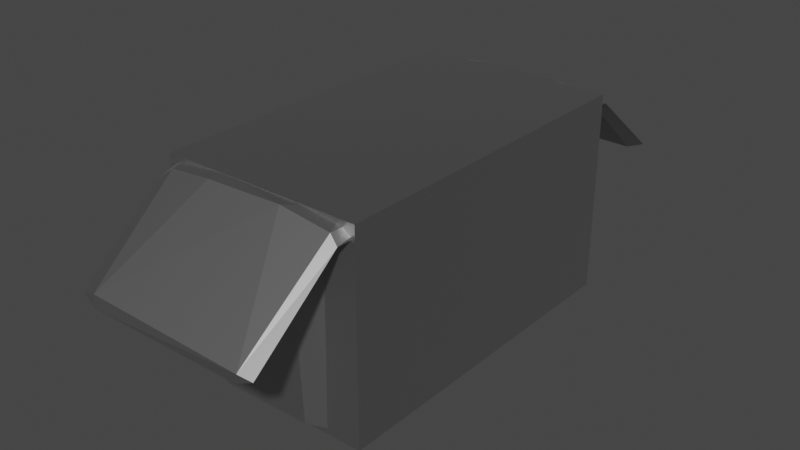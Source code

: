 # Source: Ammo.blend  (saved by Blender 5.0.119; exported with 4.5.12 LTS)
import bpy
from mathutils import Matrix  # noqa: F401  (used for matrix-valued properties, if any)

bpy.ops.wm.read_factory_settings(use_empty=True)
scene = bpy.context.scene
scene.name = 'Scene'

# ---- collections
col_collection = bpy.data.collections.new('Collection'); scene.collection.children.link(col_collection)

# ---- materials (node trees are filled in below, after node groups)
mat_ammo = bpy.data.materials.new('ammo')
mat_box = bpy.data.materials.new('box')
mat_box.alpha_threshold = 0.0
mat_box.use_backface_culling_lightprobe_volume = False
mat_box.use_transparent_shadow = False
mat_box.line_color = (0.0, 0.0, 0.0, 1.0)

# ---- material node trees
mat_ammo.use_nodes = True; mat_ammo.node_tree.nodes.clear()
_N = mat_ammo.node_tree.nodes; _L = mat_ammo.node_tree.links
n0 = _N.new('ShaderNodeBsdfPrincipled'); n0.name = 'Principled BSDF'; n0.location = (-200, 100)
n0.inputs[0].default_value = (0.5078, 0.5078, 0.5078, 1.0)
n0.inputs[1].default_value = 1.0
n0.inputs[2].default_value = 0.0
n1 = _N.new('ShaderNodeOutputMaterial'); n1.name = 'Material Output'; n1.location = (200, 100)
_L.new(n0.outputs[0], n1.inputs[0])
n1.is_active_output = True
mat_box.use_nodes = True; mat_box.node_tree.nodes.clear()
_N = mat_box.node_tree.nodes; _L = mat_box.node_tree.links
n0 = _N.new('ShaderNodeOutputMaterial'); n0.name = 'Material Output'; n0.location = (300, 300)
n1 = _N.new('ShaderNodeBsdfPrincipled'); n1.name = 'Principled BSDF'; n1.location = (10, 300)
n1.distribution = 'GGX'
n1.subsurface_method = 'RANDOM_WALK_SKIN'
n1.inputs[0].default_value = (0.4426, 0.4426, 0.4426, 1.0)
n1.inputs[1].default_value = 1.0
n1.inputs[3].default_value = 1.45
n1.inputs[27].default_value = (0.0, 0.0, 0.0, 1.0)
n1.inputs[28].default_value = 1.0
_L.new(n1.outputs[0], n0.inputs[0])
n0.is_active_output = True

# ---- world
world_world = bpy.data.worlds.new('World'); scene.world = world_world
world_world.use_nodes = True; world_world.node_tree.nodes.clear()
_N = world_world.node_tree.nodes; _L = world_world.node_tree.links
n0 = _N.new('ShaderNodeOutputWorld'); n0.name = 'World Output'; n0.location = (300, 300)
n1 = _N.new('ShaderNodeBackground'); n1.name = 'Background'; n1.location = (10, 300)
n1.inputs[0].default_value = (0.05088, 0.05088, 0.05088, 1.0)
_L.new(n1.outputs[0], n0.inputs[0])
n0.is_active_output = True
world_world.color = (0.05088, 0.05088, 0.05088)
world_world.use_sun_shadow = False
world_world.sun_shadow_jitter_overblur = 0.0

# ---- meshes
me_cylinder = bpy.data.meshes.new('Cylinder')
me_cylinder.from_pydata([(0.642, -0.7972, 1.0), (0.1717, 0.02201, 2.744), (-0.2239, 3.671e-07, 2.771), (-0.2196, 0.04369, 2.771), (0.9397, -0.0002317, 1.493), (0.6694, -0.3339, 1.725), (-0.7408, -0.0004753, 1.721), (0.1472, -0.7398, 1.736), (-0.5478, -0.516, 1.734), (2.484e-07, -0.001237, 3.198), (0.9132, -0.4617, -2.35), (0.1678, -0.9694, -2.324), (0.2373, -1.063, -2.375), (-0.7557, -0.7841, -2.378), (-1.008, -0.001626, -2.286), (0.2049, 1.03, -2.607), (0.4975, 0.9307, -2.607), (0.8158, 0.6695, -2.607), (1.01, 0.3064, -2.607), (1.05, -5.264e-08, -2.607), (0.9331, -0.5331, -2.607), (0.1805, -1.074, -2.607), (-0.7931, -0.747, -2.607), (-1.051, -0.0001931, -2.607), (-1.03, 0.2049, -2.607), (-0.9307, 0.4975, -2.607), (-0.6695, 0.8158, -2.607), (-0.402, 0.9704, -2.607), (-0.1034, 1.05, -2.607), (0.9829, 4.958e-05, -2.288), (0.896, -0.4671, -2.242), (0.376, -0.9304, -2.242), (-0.1607, -0.9822, -2.256), (-0.5557, -0.8464, -2.242), (-0.8619, -0.4649, -2.271), (-0.05322, -0.9889, 1.0), (-0.5916, -0.7971, 1.0), (0.9742, -4.345e-08, 1.0), (-0.8783, -0.4516, 1.0), (0.9351, -0.2893, 1.0), (-0.9947, -0.00155, 1.0), (0.6151, -0.7495, 1.0), (-0.8841, -0.3746, 1.5), (0.8572, -0.4548, 1.501), (-0.9485, 9.119e-09, 1.5), (0.448, -0.8416, 1.5), (5.491e-08, -0.9594, 1.5), (-0.527, -0.8027, 1.5), (-2.175, -0.9843, 1.0), (-2.747, -0.8982, 1.0), (-3.241, -0.0008438, 1.0), (-2.036, 0.04369, 2.771), (-2.03, -0.0002545, 2.772), (-2.48, 4.628e-07, 2.771), (-2.476, 0.04369, 2.771), (-1.494, -0.002075, 1.721), (-3.01, -0.00225, 1.737), (-1.74, -0.531, 1.726), (-2.197, -0.7489, 1.719), (-2.72, -0.5796, 1.731), (-2.257, -0.001231, 3.198), (-1.451, -0.5654, -2.318), (-2.161, -0.9623, -2.322), (-3.108, -0.5503, -2.349), (-1.486, -0.7778, -2.381), (-2.467, -1.063, -2.379), (-3.263, -0.001567, -2.289), (-2.051, 1.03, -2.607), (-1.758, 0.9307, -2.607), (-1.44, 0.6695, -2.607), (-1.246, 0.3064, -2.607), (-1.202, -0.002047, -2.607), (-1.577, -0.8276, -2.607), (-2.47, -1.074, -2.607), (-3.218, -0.4797, -2.607), (-3.306, 1.208e-07, -2.607), (-3.286, 0.2049, -2.607), (-3.187, 0.4975, -2.607), (-2.999, 0.7427, -2.607), (-2.753, 0.9307, -2.607), (-2.359, 1.05, -2.607), (-1.252, -0.001339, -2.284), (-1.405, -0.5273, -2.242), (-1.79, -0.8745, -2.242), (-2.344, -1.008, -2.242), (-2.883, -0.7554, -2.261), (-3.124, -0.4888, -2.242), (-2.796, -0.7942, 1.0), (-3.122, -0.4566, 1.0), (-1.261, -0.001546, 1.0), (-1.428, -0.5458, 1.0), (-1.724, -0.8511, 1.0), (-2.785, -0.8014, 1.499), (-3.14, -0.3746, 1.5), (-1.297, -0.0009081, 1.503), (-1.502, -0.6109, 1.5), (-3.204, 9.211e-08, 1.5), (-2.155, -0.9651, 1.503), (-4.217, -0.9382, 1.0), (-5.24, -0.6225, 1.501), (-4.276, 0.04369, 2.771), (-4.266, -0.0006912, 2.774), (-4.726, -0.0008324, 2.774), (-4.715, 0.04369, 2.771), (-3.574, 0.0009248, 1.499), (-3.921, -0.4787, 1.726), (-5.453, -0.001635, 1.497), (-4.435, -0.742, 1.732), (-5.093, -0.4697, 1.738), (-4.495, -0.001246, 3.197), (-3.901, -0.7673, -2.322), (-4.712, -0.9598, -2.324), (-3.707, -0.7507, -2.381), (-4.784, -1.068, -2.377), (-5.42, -0.4202, -2.347), (-4.392, 1.05, -2.607), (-3.998, 0.9307, -2.607), (-3.68, 0.6695, -2.607), (-3.486, 0.3064, -2.607), (-3.445, 4.982e-08, -2.607), (-3.662, -0.7286, -2.607), (-4.74, -1.062, -2.607), (-5.394, -0.5685, -2.607), (-5.546, -0.000193, -2.607), (-5.506, 0.3064, -2.607), (-5.312, 0.6695, -2.607), (-5.079, 0.8734, -2.607), (-4.802, 1.01, -2.607), (-3.497, -0.0008511, -2.312), (-3.566, -0.3535, -2.242), (-3.777, -0.7068, -2.242), (-4.29, -0.9915, -2.242), (-4.697, -0.9804, -2.242), (-5.113, -0.7759, -2.242), (-5.363, -0.4888, -2.242), (-5.491, -0.0007679, -2.286), (-4.742, -0.9589, 1.0), (-5.134, -0.7534, 1.0), (-3.521, 5.6e-08, 1.0), (-5.374, -0.4516, 1.0), (-3.561, -0.2893, 1.0), (-5.49, -0.00155, 1.0), (-3.804, -0.7032, 1.0), (-3.638, -0.4548, 1.501), (-4.123, -0.8851, 1.499), (-4.675, -0.9433, 1.5), (-5.716, -0.0009854, 1.0), (-5.842, -0.4662, 1.0), (-6.534, -0.9766, 1.0), (-7.303, -0.7745, 1.0), (-6.506, 0.02179, 2.758), (-6.927, 4.628e-07, 2.771), (-6.923, 0.04369, 2.771), (-5.751, -0.001264, 1.497), (-7.445, -0.001869, 1.747), (-6.081, -0.423, 1.735), (-6.208, -0.8166, 1.511), (-7.126, -0.6215, 1.735), (-6.704, -0.001247, 3.198), (-5.674, 0.0004231, -2.346), (-6.181, -0.8339, -2.321), (-6.979, -0.9874, -2.353), (-7.464, -0.6027, -2.321), (-5.979, -0.8371, -2.381), (-7.642, -0.5229, -2.378), (-7.287, 0.8734, -2.607), (-6.6, 1.05, -2.607), (-6.301, 0.9704, -2.607), (-6.034, 0.8158, -2.607), (-5.772, 0.4975, -2.607), (-5.673, 0.2049, -2.607), (-5.649, -0.002047, -2.607), (-6.125, -0.9236, -2.607), (-7.044, -1.019, -2.607), (-7.665, -0.4797, -2.607), (-7.753, 1.09e-07, -2.607), (-7.713, 0.3064, -2.607), (-7.519, 0.6695, -2.607), (-7.009, 1.01, -2.607), (-5.714, -0.001114, -2.257), (-5.86, -0.5281, -2.242), (-6.226, -0.8984, -2.242), (-6.88, -0.9865, -2.242), (-7.493, -0.6336, -2.242), (-7.698, -0.0007679, -2.286), (-6.988, -0.9448, 1.0), (-7.586, -0.4236, 1.0), (-7.698, -0.00155, 1.0), (-6.086, -0.7601, 1.0), (-7.555, -0.4653, 1.501), (-5.861, -0.446, 1.5), (-7.651, 1.09e-07, 1.5), (-6.695, -0.9602, 1.5), (-7.148, -0.8429, 1.5), (-6.424, -0.9382, 6.907), (-7.36, -0.7852, 6.907), (-7.632, -0.3108, 6.907), (-6.494, 0.08613, 8.677), (-6.477, -0.0002543, 8.679), (-6.927, 7.21e-07, 8.678), (-6.912, 0.08613, 8.677), (-5.779, 0.0002672, 7.421), (-7.451, -0.0006618, 7.621), (-6.171, -0.5417, 7.635), (-6.697, -0.9485, 7.402), (-7.222, -0.538, 7.649), (-6.703, -0.001376, 9.104), (-5.897, -0.631, 3.556), (-6.635, -0.9682, 3.585), (-7.421, -0.717, 3.561), (-7.686, 0.0001651, 3.607), (-6.678, -1.089, 3.532), (-7.708, -0.3194, 3.528), (-7.287, 0.8734, 3.3), (-6.6, 1.05, 3.3), (-6.301, 0.9704, 3.3), (-6.034, 0.8158, 3.3), (-5.772, 0.4975, 3.3), (-5.673, 0.2049, 3.3), (-5.653, 3.1e-07, 3.3), (-5.731, -0.4311, 3.3), (-6.223, -0.9617, 3.3), (-7.15, -0.9937, 3.3), (-7.695, -0.3823, 3.3), (-7.753, 3.672e-07, 3.3), (-7.713, 0.3064, 3.3), (-7.519, 0.6695, 3.3), (-7.009, 1.01, 3.3), (-5.717, -9.829e-05, 3.609), (-5.744, -0.268, 3.665), (-5.981, -0.7102, 3.665), (-6.325, -0.9268, 3.665), (-6.785, -0.9881, 3.665), (-7.335, -0.7895, 3.665), (-7.653, -0.2854, 3.665), (-6.804, -0.9736, 6.907), (-7.243, -0.7942, 6.907), (-5.731, 0.0001508, 6.907), (-5.763, -0.3017, 6.907), (-7.677, 3.639e-07, 6.907), (-5.995, -0.6941, 6.907), (-7.314, -0.754, 7.407), (-7.687, -0.003089, 7.411), (-5.849, -0.4615, 7.402), (-6.249, -0.8379, 7.407), (-4.217, -0.9382, 6.907), (-5.169, -0.7257, 6.907), (-5.434, -0.2789, 6.907), (-4.287, 0.08613, 8.677), (-4.272, 7.083e-07, 8.678), (-4.72, 7.21e-07, 8.678), (-4.705, 0.08613, 8.677), (-5.392, -0.2698, 7.405), (-3.748, -0.0006619, 7.621), (-3.579, -0.2282, 7.409), (-5.437, -0.0002921, 7.399), (-4.147, -0.6519, 7.644), (-4.777, -0.697, 7.642), (-4.496, -0.001365, 9.104), (-3.639, -0.5505, 3.56), (-3.967, -0.9354, 3.525), (-4.613, -1.008, 3.568), (-5.158, -0.8465, 3.525), (-5.415, -0.3966, 3.568), (-4.392, 1.05, 3.3), (-3.998, 0.9307, 3.3), (-3.68, 0.6695, 3.3), (-3.486, 0.3064, 3.3), (-3.445, 3.079e-07, 3.3), (-3.524, -0.4311, 3.3), (-4.016, -0.9617, 3.3), (-4.837, -1.019, 3.3), (-5.394, -0.5685, 3.3), (-5.546, -0.0001928, 3.3), (-5.506, 0.3064, 3.3), (-5.312, 0.6695, 3.3), (-5.079, 0.8734, 3.3), (-4.802, 1.01, 3.3), (-3.497, -0.000827, 3.593), (-3.566, -0.3535, 3.665), (-3.777, -0.7068, 3.665), (-4.29, -0.9915, 3.665), (-4.697, -0.9804, 3.665), (-5.195, -0.7286, 3.665), (-5.415, -0.386, 3.665), (-5.485, -0.000373, 3.617), (-4.713, -0.9668, 6.907), (-3.521, 3.14e-07, 6.907), (-3.561, -0.2893, 6.907), (-5.47, 3.491e-07, 6.907), (-3.804, -0.7032, 6.907), (-5.169, -0.6845, 7.407), (-3.547, 3.269e-07, 7.407), (-3.758, -0.6032, 7.407), (-4.123, -0.8851, 7.406), (-4.675, -0.9433, 7.407), (-2.747, -0.8982, 6.907), (-3.241, -0.0008436, 6.907), (-2.047, 0.08613, 8.677), (-2.032, 7.083e-07, 8.678), (-2.255, -0.001358, 9.104), (-2.482, -0.0002543, 8.679), (-2.465, 0.08613, 8.677), (-1.506, -0.001689, 7.639), (-3.006, -0.001689, 7.639), (-1.891, -0.668, 7.65), (-2.682, -0.614, 7.649), (-1.343, -0.4617, 3.556), (-2.059, -0.9589, 3.588), (-3.124, -0.4587, 3.631), (-1.852, -0.9867, 3.526), (-2.573, -1.022, 3.53), (-3.195, -0.5229, 3.528), (-2.051, 1.03, 3.3), (-1.758, 0.9307, 3.3), (-1.44, 0.6695, 3.3), (-1.246, 0.3064, 3.3), (-1.206, 3.135e-07, 3.3), (-1.354, -0.6024, 3.3), (-2.15, -1.074, 3.3), (-3.133, -0.6758, 3.3), (-3.306, 3.789e-07, 3.3), (-3.286, 0.2049, 3.3), (-3.187, 0.4975, 3.3), (-2.999, 0.7427, 3.3), (-2.753, 0.9307, 3.3), (-2.359, 1.05, 3.3), (-1.262, -0.0009655, 3.647), (-1.412, -0.5411, 3.665), (-1.79, -0.8745, 3.665), (-2.344, -1.008, 3.665), (-2.866, -0.7641, 3.641), (-3.258, -0.001335, 3.636), (-2.796, -0.7942, 6.907), (-3.122, -0.4566, 6.907), (-1.269, -0.0009852, 6.907), (-1.395, -0.4662, 6.907), (-1.726, -0.8376, 6.907), (-2.168, -0.9785, 6.907), (-3.0, -0.6225, 7.408), (-1.307, 3.14e-07, 7.407), (-1.399, -0.4548, 7.408), (-3.216, -0.001001, 7.408), (-1.886, -0.8862, 7.407), (-2.438, -0.9428, 7.406), (0.7102, -0.7218, 6.907), (0.209, 0.08613, 8.677), (0.2239, 7.083e-07, 8.678), (-0.2239, 7.21e-07, 8.678), (-0.209, 0.08613, 8.677), (0.736, 5.444e-07, 7.625), (-0.7537, -0.00225, 7.644), (0.6591, -0.3423, 7.637), (0.1472, -0.7398, 7.643), (-0.4732, -0.5766, 7.631), (0.0002269, -0.001346, 9.105), (0.8642, -0.4553, 3.632), (0.3747, -0.9045, 3.585), (-0.5453, -0.8248, 3.583), (-0.987, -0.0001474, 3.607), (0.9594, -0.484, 3.525), (0.3342, -1.021, 3.53), (-0.3918, -0.9883, 3.528), (-0.9388, -0.5229, 3.528), (0.1034, 1.05, 3.3), (0.4975, 0.9307, 3.3), (0.8158, 0.6695, 3.3), (1.01, 0.3064, 3.3), (1.05, 3.128e-07, 3.3), (0.9718, -0.4311, 3.3), (0.4797, -0.9617, 3.3), (-0.4468, -0.9937, 3.3), (-0.992, -0.3823, 3.3), (-1.05, 3.614e-07, 3.3), (-1.03, 0.2049, 3.3), (-0.9307, 0.4975, 3.3), (-0.6695, 0.8158, 3.3), (-0.3064, 1.01, 3.3), (0.9923, -0.0007853, 3.642), (0.6272, -0.7669, 3.665), (0.2056, -0.9915, 3.665), (-0.196, -0.9793, 3.665), (-0.6922, -0.7222, 3.665), (-0.95, -0.2854, 3.665), (-0.1624, -0.9791, 6.907), (-0.6734, -0.7257, 6.907), (0.9742, 3.092e-07, 6.907), (-0.9382, -0.2789, 6.907), (0.8987, -0.404, 6.907), (-0.9742, 3.657e-07, 6.907), (0.2956, -0.9418, 6.907), (-0.8842, -0.3746, 7.407), (0.9485, 3.087e-07, 7.407), (0.8556, -0.4606, 7.407), (-0.9485, 3.62e-07, 7.407), (0.2731, -0.9312, 7.408), (-0.4569, -0.8547, 7.408), (0.7731, -0.6417, 12.91), (0.2196, 0.04369, 14.68), (0.2295, -0.0006906, 14.68), (-0.0002497, -0.001251, 15.1), (-0.2262, -0.000254, 14.68), (-0.2196, 0.04369, 14.68), (0.9216, 0.0009253, 13.4), (-0.75, -0.001689, 13.64), (0.8834, -0.3507, 13.41), (0.224, -0.7081, 13.64), (-0.4191, -0.6272, 13.64), (0.6112, -0.7629, 9.637), (0.1695, -0.9452, 9.586), (-0.5668, -0.8041, 9.582), (1.029, 0.0005668, 9.554), (0.7891, -0.7507, 9.525), (-0.1875, -1.073, 9.531), (-0.9354, -0.5288, 9.525), (0.1034, 1.05, 9.299), (0.4975, 0.9307, 9.299), (0.8158, 0.6695, 9.299), (1.01, 0.3064, 9.299), (1.05, 5.751e-07, 9.299), (0.9331, -0.5331, 9.299), (0.3108, -1.025, 9.299), (-0.6084, -0.9105, 9.299), (-1.053, -0.001315, 9.299), (-1.03, 0.2049, 9.299), (-0.9307, 0.4975, 9.299), (-0.6695, 0.8158, 9.299), (-0.3064, 1.01, 9.299), (0.9911, -0.001259, 9.655), (0.8735, -0.47, 9.664), (0.2056, -0.9915, 9.664), (-0.2009, -0.9804, 9.664), (-0.6832, -0.7321, 9.664), (-0.95, -0.2854, 9.664), (-0.9866, -9.967e-05, 9.604), (-0.2003, -0.966, 12.91), (-0.7032, -0.6919, 12.91), (0.972, 0.000151, 12.91), (-0.9382, -0.2789, 12.91), (0.9404, -0.3017, 12.91), (-0.9742, 6.281e-07, 12.91), (0.4127, -0.8999, 12.91), (-0.7444, -0.6225, 13.41), (-0.9606, -0.001, 13.41), (0.4601, -0.8544, 13.41), (-0.1821, -0.9428, 13.41), (-2.514, -0.945, 12.91), (-2.881, -0.7532, 12.91), (-3.241, -0.0008433, 12.91), (-2.036, 0.04369, 14.68), (-2.032, 9.705e-07, 14.68), (-2.428, 0.02201, 14.65), (-1.494, -0.002074, 13.63), (-3.213, -0.001645, 13.4), (-1.581, -0.6664, 13.4), (-2.171, -0.7396, 13.64), (-2.849, -0.4773, 13.65), (-2.256, -0.001219, 15.1), (-1.343, -0.4617, 9.556), (-2.093, -0.9701, 9.585), (-2.887, -0.8056, 9.556), (-2.012, -1.061, 9.528), (-3.348, -0.003009, 9.53), (-2.152, 1.05, 9.299), (-1.758, 0.9307, 9.299), (-1.44, 0.6695, 9.299), (-1.246, 0.3064, 9.299), (-1.202, -0.002047, 9.299), (-1.577, -0.8276, 9.299), (-2.47, -1.074, 9.299), (-3.218, -0.4797, 9.299), (-3.306, 6.412e-07, 9.299), (-3.286, 0.2049, 9.299), (-3.187, 0.4975, 9.299), (-2.999, 0.7427, 9.299), (-2.753, 0.9307, 9.299), (-2.461, 1.03, 9.299), (-1.262, -0.000957, 9.645), (-1.367, -0.4687, 9.664), (-1.678, -0.8283, 9.664), (-2.055, -0.976, 9.664), (-2.724, -0.8954, 9.664), (-3.13, -0.4655, 9.664), (-3.247, -0.001116, 9.627), (-3.122, -0.4566, 12.91), (-1.261, -0.001545, 12.91), (-1.385, -0.4643, 12.91), (-1.678, -0.8071, 12.91), (-2.158, -0.9821, 12.91), (-3.0, -0.6225, 13.41), (-1.275, -0.002899, 13.41), (-1.978, -0.9114, 13.41), (-2.438, -0.9428, 13.41), (-4.217, -0.9382, 12.91), (-4.276, 0.04369, 14.68), (-4.272, 9.705e-07, 14.68), (-4.725, -0.0006906, 14.68), (-4.715, 0.04369, 14.68), (-5.063, -0.4817, 13.64), (-3.748, -0.0006616, 13.62), (-5.421, 0.0008568, 13.4), (-3.969, -0.5362, 13.64), (-4.572, -0.9307, 13.41), (-4.495, -0.001244, 15.1), (-3.901, -0.7673, 9.584), (-3.539, -0.49, 9.528), (-4.257, -1.063, 9.525), (-5.242, -0.7927, 9.528), (-5.561, -0.0009969, 9.528), (-4.392, 1.05, 9.299), (-3.998, 0.9307, 9.299), (-3.68, 0.6695, 9.299), (-3.486, 0.3064, 9.299), (-3.445, 5.702e-07, 9.299), (-3.662, -0.7286, 9.299), (-4.74, -1.062, 9.299), (-5.394, -0.5685, 9.299), (-5.546, -0.0001925, 9.299), (-5.506, 0.3064, 9.299), (-5.312, 0.6695, 9.299), (-5.079, 0.8734, 9.299), (-4.802, 1.01, 9.299), (-3.507, -0.000231, 9.603), (-3.566, -0.3535, 9.664), (-3.777, -0.7068, 9.664), (-4.29, -0.9915, 9.664), (-4.686, -0.9686, 9.634), (-5.114, -0.7591, 9.638), (-5.363, -0.4888, 9.664), (-5.487, -0.001123, 9.623), (-4.742, -0.9589, 12.91), (-5.134, -0.7534, 12.91), (-3.521, 5.762e-07, 12.91), (-5.374, -0.4516, 12.91), (-3.561, -0.2893, 12.91), (-5.49, -0.00155, 12.91), (-3.804, -0.7032, 12.91), (-5.107, -0.754, 13.41), (-3.547, 5.787e-07, 13.41), (-5.407, -0.2798, 13.41), (-3.638, -0.4548, 13.41), (-4.123, -0.8851, 13.41), (-5.716, -0.0009849, 12.91), (-5.842, -0.4662, 12.91), (-6.534, -0.9766, 12.91), (-7.303, -0.7745, 12.91), (-6.483, 0.04369, 14.68), (-6.479, 9.705e-07, 14.68), (-6.875, 0.02201, 14.65), (-7.372, -0.3412, 13.63), (-5.967, 8.066e-07, 13.62), (-6.046, -0.3575, 13.63), (-7.66, -0.001634, 13.4), (-6.413, -0.89, 13.41), (-6.931, -0.7088, 13.64), (-6.703, -0.001219, 15.1), (-6.058, -0.7781, 9.569), (-6.721, -0.9836, 9.586), (-7.479, -0.667, 9.556), (-5.745, -0.4858, 9.53), (-6.79, -1.071, 9.528), (-6.6, 1.05, 9.299), (-6.301, 0.9704, 9.299), (-6.034, 0.8158, 9.299), (-5.772, 0.4975, 9.299), (-5.673, 0.2049, 9.299), (-5.649, -0.002047, 9.299), (-6.125, -0.9236, 9.299), (-7.044, -1.019, 9.299), (-7.665, -0.4797, 9.299), (-7.753, 6.294e-07, 9.299), (-7.713, 0.3064, 9.299), (-7.519, 0.6695, 9.299), (-7.287, 0.8734, 9.299), (-7.009, 1.01, 9.299), (-5.715, -0.0004055, 9.631), (-5.86, -0.5281, 9.664), (-6.226, -0.8984, 9.664), (-6.88, -0.9865, 9.664), (-7.493, -0.6336, 9.664), (-7.705, -0.001154, 9.609), (-6.988, -0.9448, 12.91), (-7.586, -0.4236, 12.91), (-7.698, -0.00155, 12.91), (-6.086, -0.7601, 12.91), (-7.497, -0.5399, 13.41), (-5.744, -0.0009076, 13.41), (-5.949, -0.6109, 13.41), (-6.979, -0.9304, 13.41), (0.7702, 6.582, -3.236), (-7.278, 6.587, -3.324), (-7.802, -5.024, -2.826), (-9.131, 4.804, 0.7855), (1.754, -4.828, -3.801), (-8.201, -4.707, -4.488), (1.051, -0.2187, -2.723), (1.801, -4.028, -3.894), (-8.433, -4.028, -3.894), (-8.975, -4.966, -0.8824), (1.512, 6.576, -1.512), (-8.752, -5.021, 12.75), (-7.757, -0.03392, 12.82), (-1.016, 0.01044, -2.592), (-7.734, -0.3088, -2.727), (-8.663, -1.098, 1.205), (-7.421, -0.01988, -2.261), (2.048, -4.972, 1.156), (2.03, -1.099, 1.213), (1.52, -3.751, -4.936), (-8.203, -3.747, -4.953), (-8.135, 6.286, -3.517), (-5.73, -4.964, -3.562), (-0.8495, -4.987, -4.164), (-0.9788, -4.961, -3.575), (-5.717, -3.881, -4.511), (-5.917, 6.295, -4.32), (-0.5526, 6.276, -4.275), (2.237, -4.219, -4.704), (1.5, 6.285, -3.524), (-8.862, -4.224, -4.675), (-0.8823, -3.854, -4.617), (-7.607, 0.2172, -9.915), (-8.985, 6.311, -1.63), (0.9232, 0.2422, -9.923), (1.169, -5.028, -2.828), (-8.591, -4.972, -1.056), (-0.7652, -0.3119, -3.427), (-5.631, -0.3023, -3.49), (-8.11, 6.575, -1.618), (2.3, -4.984, -1.068), (1.935, -4.964, -1.114), (1.124, -0.03343, -0.843), (2.48, -4.52, -1.676), (-8.666, -4.852, 1.198), (-8.526, -0.2878, -0.9254), (2.499, 4.804, 0.7855), (2.32, 6.302, -1.714), (1.857, -0.2979, -1.061), (-9.119, -4.506, -1.579), (-8.213, -3.486, -3.542), (1.58, -3.488, -3.544), (2.386, -3.717, -1.711), (-9.02, -3.72, -1.708), (-0.866, -3.613, -4.413), (1.186, 0.2599, -9.746), (-7.973, 0.1954, -9.726), (1.204, -0.5234, -9.804), (-8.846, -0.1811, -9.716), (2.214, -0.1914, -9.705), (-7.977, -0.4437, -9.837), (-5.316, -4.962, -4.403), (1.432, -4.454, -4.946), (-7.48, 6.587, 15.29), (-7.802, -5.024, 14.81), (1.712, -4.642, 16.51), (-8.21, -4.677, 16.5), (0.8559, -0.03233, 14.06), (-6.949, 0.01852, 14.3), (1.801, -4.028, 15.87), (-8.433, -4.028, 15.87), (-0.7311, 0.02163, 14.52), (-0.876, -3.844, 16.46), (-7.731, -0.3035, 14.71), (-9.014, -4.862, 13.41), (1.105, 6.593, 15.05), (-8.991, 6.276, 13.6), (-8.521, -0.3156, 12.93), (1.225, 0.2576, 21.76), (-8.153, -3.751, 16.92), (-8.131, 6.293, 15.5), (-1.327, -4.951, 16.41), (-8.568, -4.963, 13.09), (-0.7457, -4.967, 15.5), (-5.756, -3.854, 16.61), (-5.693, 6.289, 16.34), (-0.5526, 6.276, 16.26), (2.251, -4.219, 16.68), (1.5, 6.285, 15.51), (-9.042, -4.495, 15.18), (-7.723, 0.1704, 21.9), (-5.738, -4.877, 16.5), (-5.598, -5.023, 15.74), (1.163, -5.024, 14.81), (-5.584, -4.869, 15.55), (1.079, -0.2965, 14.72), (-0.7653, -0.3119, 15.41), (-5.626, -0.3022, 15.47), (2.352, 6.311, 13.61), (-8.143, 6.577, 13.46), (2.365, -4.94, 12.85), (1.955, -4.972, 13.05), (2.433, -4.256, 13.67), (1.901, -0.2947, 12.92), (2.036, -4.857, 10.75), (-8.667, -4.855, 10.77), (2.498, -4.482, 11.27), (2.499, 4.804, 11.2), (-9.13, -4.462, 11.41), (-8.184, -3.561, 15.55), (1.58, -3.488, 15.53), (-9.016, -3.643, 13.71), (-6.111, -3.541, 16.3), (-7.927, 0.2529, 21.79), (1.46, -0.3727, 21.87), (-7.84, -0.5044, 21.81), (-8.847, -0.1939, 21.68), (2.215, -0.1939, 21.68), (-8.896, -4.121, 16.85), (1.419, -3.714, 16.92)], [], [(41, 35, 0), (8, 9, 6), (7, 9, 8), (45, 7, 46), (42, 8, 6), (4, 5, 43), (3, 2, 9), (32, 33, 34), (32, 11, 31), (35, 32, 31), (0, 31, 30), (39, 43, 41), (36, 42, 38), (35, 47, 36), (88, 49, 87), (55, 52, 60), (56, 60, 53), (55, 60, 57), (57, 60, 58), (58, 60, 59), (94, 55, 95), (54, 53, 60), (52, 51, 60), (66, 63, 86), (83, 61, 82), (84, 62, 83), (84, 85, 62), (86, 63, 85), (85, 65, 62), (85, 63, 65), (66, 74, 63), (64, 71, 81), (49, 85, 84), (91, 83, 82), (91, 97, 48), (88, 93, 50), (89, 94, 90), (104, 101, 105), (108, 102, 106), (105, 109, 107), (107, 109, 108), (145, 107, 108), (143, 105, 144), (103, 102, 109), (101, 100, 109), (130, 131, 132), (130, 110, 129), (133, 111, 132), (134, 114, 133), (114, 113, 111), (114, 122, 113), (112, 120, 128), (135, 123, 114), (136, 132, 131), (142, 144, 98), (140, 143, 142), (139, 106, 141), (137, 99, 139), (136, 99, 137), (157, 158, 154), (153, 150, 155), (155, 150, 158), (155, 158, 156), (156, 158, 157), (153, 155, 190), (152, 151, 158), (1, 9, 5, 4), (180, 159, 179), (181, 160, 180), (182, 161, 181), (160, 161, 163), (184, 164, 162), (163, 171, 159), (174, 175, 176), (148, 182, 181), (148, 192, 185), (188, 156, 148), (149, 189, 186), (203, 198, 206), (203, 206, 204), (204, 205, 241), (243, 201, 203), (242, 205, 202), (200, 199, 206), (198, 197, 206), (229, 230, 231), (231, 207, 229), (232, 208, 231), (233, 209, 232), (234, 209, 233), (210, 212, 209), (209, 222, 211), (212, 223, 209), (207, 220, 228), (211, 221, 207), (223, 224, 225), (223, 225, 226), (194, 204, 235), (240, 244, 194), (238, 243, 240), (196, 242, 239), (237, 243, 238), (236, 241, 196), (253, 249, 258), (253, 258, 254), (254, 258, 256), (293, 256, 294), (292, 253, 254), (291, 257, 252), (251, 250, 258), (249, 248, 258), (280, 281, 282), (285, 263, 284), (280, 259, 279), (282, 261, 280), (283, 261, 282), (263, 262, 261), (262, 271, 261), (263, 272, 262), (259, 269, 278), (285, 273, 263), (286, 282, 281), (290, 294, 245), (286, 295, 246), (334, 296, 333), (306, 300, 304), (305, 300, 306), (343, 305, 344), (341, 305, 343), (340, 303, 341), (339, 306, 304), (302, 301, 300), (299, 298, 300), (328, 307, 327), (330, 308, 329), (330, 331, 308), (331, 311, 308), (332, 312, 309), (312, 320, 311), (310, 318, 307), (310, 319, 318), (296, 331, 330), (337, 329, 328), (337, 343, 338), (336, 341, 337), (335, 341, 336), (333, 339, 334), (338, 344, 333), (353, 355, 354), (396, 353, 354), (395, 353, 396), (349, 348, 355), (347, 346, 355), (381, 357, 379), (381, 358, 357), (357, 361, 360), (359, 363, 358), (362, 371, 361), (363, 371, 362), (361, 370, 360), (384, 381, 380), (345, 379, 356), (388, 356, 378), (390, 395, 384), (385, 391, 387), (384, 396, 385), (384, 395, 396), (441, 397, 439), (407, 400, 404), (403, 399, 405), (405, 400, 406), (444, 406, 445), (442, 407, 404), (402, 401, 400), (399, 398, 400), (429, 411, 428), (431, 409, 408), (432, 410, 431), (409, 412, 408), (409, 413, 412), (434, 414, 410), (408, 412, 411), (421, 422, 423, 424, 425, 426, 427, 415, 416, 417, 418, 419, 420), (413, 422, 421), (414, 422, 413), (412, 420, 411), (434, 423, 414), (413, 421, 412), (435, 431, 430), (441, 430, 408), (397, 408, 429), (439, 429, 428), (438, 443, 440), (437, 405, 439), (436, 442, 438), (452, 457, 454), (492, 455, 456), (491, 455, 492), (454, 455, 491), (450, 449, 457), (479, 458, 477), (482, 460, 481), (459, 460, 461), (460, 469, 461), (462, 470, 460), (458, 467, 477), (461, 468, 458), (461, 469, 468), (485, 490, 486), (447, 489, 484), (498, 503, 496), (499, 495, 503), (499, 503, 501), (501, 503, 502), (540, 501, 541), (539, 498, 500), (538, 499, 540), (497, 496, 503), (495, 494, 503), (524, 525, 526), (524, 504, 523), (526, 504, 524), (529, 507, 527), (529, 508, 507), (507, 515, 506), (506, 514, 505), (530, 526, 525), (536, 541, 493), (534, 540, 536), (530, 537, 531), (554, 555, 549), (551, 555, 553), (553, 555, 554), (553, 554, 588), (586, 551, 587), (547, 546, 555), (578, 557, 577), (558, 560, 557), (558, 568, 560), (559, 566, 575), (580, 569, 558), (556, 567, 559), (560, 567, 556), (563, 564, 565), (569, 570, 571), (573, 571, 572), (544, 578, 577), (543, 587, 584), (582, 552, 583), (545, 585, 582), (581, 588, 545), (41, 0, 39), (7, 8, 47, 46), (6, 9, 2), (7, 5, 9), (7, 45, 43, 5), (10, 30, 31, 11), (44, 42, 6), (42, 47, 8), (12, 11, 32, 13), (30, 10, 29), (10, 11, 12), (32, 34, 13), (34, 14, 13), (16, 17, 18, 19, 20, 21, 22, 23, 24, 25, 26, 27, 28, 15), (21, 12, 13, 22), (19, 29, 10, 20), (22, 13, 14, 23), (20, 10, 12, 21), (14, 34, 38, 40), (34, 33, 36, 38), (33, 32, 35, 36), (30, 29, 37, 39), (0, 35, 31), (39, 0, 30), (45, 46, 35, 41), (44, 40, 38, 42), (41, 43, 45), (43, 39, 37, 4), (59, 92, 97, 58), (36, 47, 42), (35, 46, 47), (48, 87, 49), (56, 59, 60), (57, 58, 97, 95), (95, 55, 57), (96, 93, 56), (93, 59, 56), (93, 92, 59), (83, 62, 61), (82, 61, 81), (61, 62, 64), (62, 65, 64), (61, 64, 81), (73, 74, 75, 76, 77, 78, 79, 80, 67, 68, 69, 70, 71, 72), (73, 65, 63, 74), (73, 72, 64, 65), (66, 75, 74), (64, 72, 71), (66, 86, 88, 50), (86, 85, 49, 88), (84, 83, 91, 48), (48, 49, 84), (82, 81, 89, 90), (90, 91, 82), (97, 91, 90, 95), (93, 88, 87, 92), (50, 93, 96), (90, 94, 95), (92, 87, 48, 97), (110, 130, 132, 111), (134, 135, 114), (108, 109, 102), (105, 101, 109), (99, 145, 108), (145, 144, 107), (144, 105, 107), (143, 104, 105), (106, 99, 108), (129, 110, 128), (113, 112, 110, 111), (133, 114, 111), (128, 110, 112), (120, 121, 122, 123, 124, 125, 126, 127, 115, 116, 117, 118, 119), (120, 112, 113, 121), (113, 122, 121), (128, 120, 119), (114, 123, 122), (135, 134, 139, 141), (134, 133, 137, 139), (133, 132, 136, 137), (131, 130, 142, 98), (98, 136, 131), (130, 129, 140, 142), (129, 128, 138, 140), (145, 136, 98, 144), (143, 140, 138, 104), (142, 143, 144), (139, 99, 106), (161, 182, 183, 162), (136, 145, 99), (183, 184, 162), (154, 158, 151), (193, 192, 157), (192, 156, 157), (156, 190, 155), (191, 189, 154), (189, 157, 154), (189, 193, 157), (180, 160, 159), (181, 161, 160), (162, 164, 161), (159, 160, 163), (170, 171, 172, 173, 174, 177, 165, 178, 166, 167, 168, 169), (172, 163, 161, 173), (173, 161, 164, 174), (174, 164, 184, 175), (184, 183, 186, 187), (163, 172, 171), (177, 174, 176), (183, 182, 185, 149), (149, 186, 183), (181, 180, 147, 188), (148, 185, 182), (188, 148, 181), (180, 179, 146, 147), (156, 188, 147, 190), (148, 156, 192), (191, 187, 186, 189), (190, 147, 146, 153), (193, 149, 185, 192), (149, 193, 189), (234, 210, 209), (236, 195, 235), (236, 196, 195), (202, 205, 206), (203, 201, 198), (202, 206, 199), (205, 204, 206), (204, 244, 203), (244, 243, 203), (242, 241, 205), (229, 207, 228), (231, 208, 207), (232, 209, 208), (207, 208, 211), (208, 209, 211), (227, 214, 215, 216, 217, 218, 219, 220, 221, 222, 223, 213), (223, 212, 210, 224), (211, 222, 221), (209, 223, 222), (228, 220, 219), (210, 234, 196, 239), (207, 221, 220), (213, 223, 226), (234, 233, 195, 196), (233, 232, 235, 195), (232, 231, 194, 235), (231, 230, 240, 194), (230, 229, 238, 240), (229, 228, 237, 238), (241, 236, 235, 204), (194, 244, 204), (240, 243, 244), (237, 201, 243), (196, 241, 242), (250, 255, 252, 258), (252, 257, 258), (256, 257, 295, 294), (257, 256, 258), (291, 295, 257), (261, 283, 284, 263), (293, 254, 256), (279, 259, 278), (280, 261, 259), (259, 261, 260), (270, 260, 261, 271), (277, 264, 265, 266, 267, 268, 269, 270, 271, 272, 273, 274, 275, 276), (269, 259, 260, 270), (262, 272, 271), (278, 269, 268), (263, 273, 272), (285, 284, 247, 289), (284, 283, 246, 247), (283, 282, 286, 246), (281, 280, 290, 245), (245, 286, 281), (280, 279, 288, 290), (279, 278, 287, 288), (295, 286, 245, 294), (293, 290, 288, 254), (290, 293, 294), (255, 289, 247, 252), (254, 288, 287, 292), (252, 247, 246, 291), (307, 328, 329, 308), (246, 295, 291), (338, 333, 296), (303, 299, 300), (304, 300, 301), (305, 303, 300), (339, 344, 306), (344, 305, 306), (341, 303, 305), (342, 339, 304), (308, 310, 307), (308, 311, 310), (331, 312, 311), (331, 309, 312), (318, 319, 320, 321, 322, 323, 324, 325, 326, 313, 314, 315, 316, 317), (317, 327, 307, 318), (310, 311, 319), (311, 320, 319), (320, 312, 332, 321), (332, 309, 334, 297), (309, 331, 296, 334), (330, 329, 337, 338), (338, 296, 330), (328, 327, 335, 336), (336, 337, 328), (342, 297, 334, 339), (338, 343, 344), (337, 341, 343), (355, 352, 350, 347), (335, 340, 341), (333, 344, 339), (388, 390, 345), (351, 354, 355), (353, 395, 393, 352), (351, 355, 348), (353, 352, 355), (352, 393, 392, 350), (394, 391, 351), (358, 382, 383, 359), (391, 354, 351), (391, 396, 354), (381, 379, 380), (379, 357, 356), (381, 382, 358), (361, 357, 358, 362), (358, 363, 362), (356, 360, 378), (356, 357, 360), (368, 378, 360, 369), (369, 370, 371, 372, 373, 374, 375, 376, 377, 364, 365, 366, 367, 368), (361, 371, 370), (363, 372, 371), (372, 363, 359, 373), (359, 383, 387, 389), (360, 370, 369), (383, 382, 385, 387), (382, 381, 384, 385), (380, 379, 345, 390), (390, 384, 380), (393, 395, 390, 388), (388, 345, 356), (386, 388, 378), (394, 389, 387, 391), (393, 388, 386, 392), (410, 432, 433, 434), (385, 396, 391), (404, 400, 401), (405, 399, 400), (407, 406, 400), (442, 445, 407), (445, 406, 407), (444, 405, 406), (443, 442, 404), (431, 408, 430), (429, 408, 411), (431, 410, 409), (409, 410, 413), (410, 414, 413), (434, 433, 438, 440), (414, 423, 422), (411, 420, 419), (412, 421, 420), (433, 432, 436, 438), (432, 431, 435, 436), (445, 435, 441, 444), (441, 435, 430), (397, 441, 408), (439, 397, 429), (437, 439, 428), (444, 441, 439, 405), (442, 436, 435, 445), (438, 442, 443), (437, 403, 405), (451, 453, 456, 457), (452, 450, 457), (458, 479, 480, 459), (455, 454, 457), (456, 455, 457), (489, 492, 456), (490, 452, 454), (453, 489, 456), (479, 477, 478), (480, 481, 459), (481, 460, 459), (482, 483, 460), (458, 459, 461), (460, 483, 462), (466, 467, 468, 469, 470, 471, 472, 473, 474, 475, 476, 463, 464, 465), (483, 482, 484, 448), (460, 470, 469), (462, 471, 470), (458, 468, 467), (482, 481, 447, 484), (481, 480, 488, 446), (446, 447, 481), (480, 479, 487, 488), (479, 478, 486, 487), (478, 477, 485, 486), (492, 446, 488, 491), (491, 488, 487, 454), (454, 487, 486, 490), (453, 448, 484, 489), (489, 447, 446, 492), (507, 506, 526, 527), (500, 498, 496), (498, 502, 503), (537, 502, 498), (541, 501, 502), (540, 499, 501), (539, 537, 498), (523, 504, 522), (528, 529, 527), (504, 506, 505), (504, 526, 506), (522, 504, 505), (513, 522, 505, 514), (521, 509, 510, 511, 512, 513, 514, 515, 516, 517, 518, 519, 520), (507, 516, 515), (516, 507, 508, 517), (529, 528, 533, 535), (506, 515, 514), (528, 527, 531, 533), (527, 526, 530, 531), (525, 524, 536, 493), (493, 530, 525), (524, 523, 534, 536), (523, 522, 532, 534), (502, 530, 493, 541), (500, 535, 533, 539), (536, 540, 541), (540, 534, 532, 538), (539, 533, 531, 537), (555, 551, 550, 547), (530, 502, 537), (579, 580, 558), (548, 552, 549, 555), (554, 549, 585, 588), (587, 551, 553), (552, 585, 549), (586, 550, 551), (556, 576, 577, 557), (576, 556, 575), (557, 578, 579, 558), (557, 560, 556), (575, 556, 559), (562, 563, 565, 566, 567, 568, 569, 571, 573, 574, 561), (580, 579, 582, 583), (560, 568, 567), (558, 569, 568), (580, 570, 569), (559, 567, 566), (579, 578, 581, 545), (545, 582, 579), (577, 576, 543, 584), (544, 581, 578), (584, 544, 577), (576, 575, 542, 543), (588, 581, 544, 553), (553, 544, 584, 587), (587, 543, 542, 586), (582, 585, 552), (545, 588, 585), (627, 602, 605), (638, 597, 619), (644, 648, 623), (649, 647, 621), (649, 621, 623), (591, 625, 598), (624, 613, 612), (595, 637, 631), (591, 594, 650), (635, 636, 687), (605, 602, 657), (589, 590, 664), (599, 589, 664), (627, 626, 602), (600, 625, 633), (611, 613, 627), (617, 596, 632), (624, 593, 629), (595, 631, 602), (622, 688, 628), (607, 692, 637), (637, 692, 631), (625, 600, 598), (643, 615, 616), (614, 615, 643), (620, 608, 644), (651, 650, 646), (650, 649, 646), (617, 593, 651), (597, 609, 619), (620, 596, 608), (686, 662, 657), (703, 706, 667), (679, 705, 704), (702, 705, 679), (701, 673, 661), (600, 671, 653), (670, 672, 682), (680, 681, 670), (679, 704, 703), (656, 692, 684), (652, 669, 674), (599, 664, 687), (666, 604, 634), (601, 666, 634), (631, 656, 660), (632, 695, 689), (660, 685, 686), (692, 693, 690), (671, 694, 666), (606, 690, 693), (691, 658, 676), (695, 691, 689), (682, 690, 689), (691, 699, 658), (665, 622, 592), (675, 674, 661), (701, 669, 698), (667, 708, 673), (703, 670, 654), (655, 680, 704), (680, 670, 704), (673, 668, 702), (673, 659, 668), (708, 658, 661), (627, 605, 603), (619, 594, 598, 638), (650, 612, 613, 611), (646, 623, 648), (645, 621, 647), (639, 614, 597), (591, 598, 594), (610, 622, 628, 590), (624, 612, 593), (623, 646, 649), (640, 596, 620, 643), (591, 650, 611), (614, 643, 620), (688, 652, 590, 628), (597, 638, 642, 639), (590, 652, 664), (589, 616, 615, 590), (590, 615, 610), (636, 599, 687), (634, 605, 601), (631, 660, 602), (602, 660, 657), (605, 657, 601), (626, 613, 624, 595), (616, 589, 618), (629, 632, 689), (626, 595, 602), (613, 626, 627), (637, 595, 624, 630), (607, 637, 630, 606), (627, 603, 591, 611), (634, 604, 633, 625), (603, 634, 625, 591), (629, 593, 617, 632), (641, 632, 596, 640), (624, 629, 630), (630, 629, 606), (603, 605, 634), (599, 636, 618, 589), (641, 640, 618, 636), (635, 632, 641, 636), (696, 695, 632, 635), (622, 642, 638, 592), (610, 639, 642, 622), (618, 640, 643, 616), (615, 614, 639, 610), (647, 619, 609, 645), (649, 594, 619, 647), (646, 648, 617, 651), (648, 644, 608, 617), (645, 614, 620, 644), (594, 649, 650), (673, 701, 698, 659), (614, 645, 609), (614, 609, 597), (596, 617, 608), (612, 650, 651), (612, 651, 593), (686, 657, 660), (697, 663, 678), (678, 663, 655), (653, 655, 663, 600), (679, 703, 667, 702), (681, 672, 670), (670, 682, 654), (669, 652, 688, 665), (680, 655, 653, 681), (659, 698, 700, 678), (699, 661, 658), (700, 697, 678), (674, 675, 664, 652), (687, 696, 635), (629, 689, 690, 606), (664, 675, 677), (685, 660, 656, 684), (683, 686, 685, 672), (672, 681, 683), (694, 600, 633), (681, 653, 683), (685, 684, 682, 672), (604, 666, 694, 633), (682, 684, 692, 690), (653, 662, 686, 683), (693, 692, 607, 606), (671, 666, 662, 653), (689, 691, 676, 654), (671, 600, 694), (601, 657, 662, 666), (682, 689, 654), (663, 697, 638, 598), (664, 677, 687), (621, 645, 644, 623), (688, 622, 665), (631, 692, 656), (598, 600, 663), (638, 697, 665, 592), (691, 687, 677, 699), (691, 695, 696, 687), (700, 698, 669, 665), (665, 697, 700), (661, 699, 677, 675), (705, 702, 668, 707), (674, 669, 701), (674, 701, 661), (704, 670, 703), (704, 705, 707, 655), (676, 706, 703, 654), (708, 667, 706, 676), (707, 668, 659, 678), (673, 702, 667), (676, 658, 708), (678, 655, 707), (708, 661, 673)])
me_cylinder.polygons.foreach_set('use_smooth', [1, 1, 1, 1, 1, 1, 1, 1, 1, 1, 1, 1, 1, 1, 1, 1, 1, 1, 1, 1, 1, 1, 1, 1, 1, 1, 1, 1, 1, 1, 1, 1, 1, 1, 1, 1, 1, 1, 1, 1, 1, 1, 1, 1, 1, 1, 1, 1, 1, 1, 1, 1, 1, 1, 1, 1, 1, 1, 1, 1, 1, 1, 1, 1, 1, 1, 1, 1, 1, 1, 1, 1, 1, 1, 1, 1, 1, 1, 1, 1, 1, 1, 1, 1, 1, 1, 1, 1, 1, 1, 1, 1, 1, 1, 1, 1, 1, 1, 1, 1, 1, 1, 1, 1, 1, 1, 1, 1, 1, 1, 1, 1, 1, 1, 1, 1, 1, 1, 1, 1, 1, 1, 1, 1, 1, 1, 1, 1, 1, 1, 1, 1, 1, 1, 1, 1, 1, 1, 1, 1, 1, 1, 1, 1, 1, 1, 1, 1, 1, 1, 1, 1, 1, 1, 1, 1, 1, 1, 1, 1, 1, 1, 1, 1, 1, 1, 1, 1, 1, 1, 1, 1, 1, 1, 1, 1, 1, 1, 1, 1, 1, 1, 1, 1, 1, 1, 1, 1, 1, 1, 1, 1, 1, 1, 1, 1, 1, 1, 1, 1, 1, 1, 1, 1, 1, 1, 1, 1, 1, 1, 1, 1, 1, 1, 1, 1, 1, 1, 1, 1, 1, 1, 1, 1, 1, 1, 1, 1, 1, 1, 1, 1, 1, 1, 1, 1, 1, 1, 1, 1, 1, 1, 1, 1, 1, 1, 1, 1, 1, 1, 1, 1, 1, 1, 1, 1, 1, 1, 1, 1, 1, 1, 1, 1, 1, 1, 1, 1, 1, 1, 1, 1, 1, 1, 1, 1, 1, 1, 1, 1, 1, 1, 1, 1, 1, 1, 1, 1, 1, 1, 1, 1, 1, 1, 1, 1, 1, 1, 1, 1, 1, 1, 1, 1, 1, 1, 1, 1, 1, 1, 1, 1, 1, 1, 1, 1, 1, 1, 1, 1, 1, 1, 1, 1, 1, 1, 1, 1, 1, 1, 1, 1, 1, 1, 1, 1, 1, 1, 1, 1, 1, 1, 1, 1, 1, 1, 1, 1, 1, 1, 1, 1, 1, 1, 1, 1, 1, 1, 1, 1, 1, 1, 1, 1, 1, 1, 1, 1, 1, 1, 1, 1, 1, 1, 1, 1, 1, 1, 1, 1, 1, 1, 1, 1, 1, 1, 1, 1, 1, 1, 1, 1, 1, 1, 1, 1, 1, 1, 1, 1, 1, 1, 1, 1, 1, 1, 1, 1, 1, 1, 1, 1, 1, 1, 1, 1, 1, 1, 1, 1, 1, 1, 1, 1, 1, 1, 1, 1, 1, 1, 1, 1, 1, 1, 1, 1, 1, 1, 1, 1, 1, 1, 1, 1, 1, 1, 1, 1, 1, 1, 1, 1, 1, 1, 1, 1, 1, 1, 1, 1, 1, 1, 1, 1, 1, 1, 1, 1, 1, 1, 1, 1, 1, 1, 1, 1, 1, 1, 1, 1, 1, 1, 1, 1, 1, 1, 1, 1, 1, 1, 1, 1, 1, 1, 1, 1, 1, 1, 1, 1, 1, 1, 1, 1, 1, 1, 1, 1, 1, 1, 1, 1, 1, 1, 1, 1, 1, 1, 1, 1, 1, 1, 1, 1, 1, 1, 1, 1, 1, 1, 1, 1, 1, 1, 1, 1, 1, 1, 1, 1, 1, 1, 1, 1, 1, 1, 1, 1, 1, 1, 1, 1, 1, 1, 1, 1, 1, 1, 1, 1, 1, 1, 1, 1, 1, 1, 1, 1, 1, 1, 1, 1, 1, 1, 1, 1, 1, 1, 1, 1, 1, 1, 1, 1, 1, 1, 1, 1, 1, 1, 1, 1, 1, 1, 1, 1, 1, 1, 1, 1, 1, 1, 1, 1, 1, 1, 1, 1, 1, 1, 1, 1, 1, 1, 1, 1, 1, 0, 0, 0, 0, 0, 0, 0, 0, 0, 0, 0, 0, 0, 0, 0, 0, 0, 0, 0, 0, 0, 0, 0, 0, 0, 0, 0, 0, 0, 0, 0, 0, 0, 0, 0, 0, 0, 0, 0, 0, 0, 0, 0, 0, 0, 0, 0, 0, 0, 0, 0, 0, 0, 0, 0, 0, 0, 0, 0, 0, 0, 0, 0, 0, 0, 0, 0, 0, 0, 0, 0, 0, 0, 0, 0, 0, 0, 0, 0, 0, 0, 0, 0, 0, 0, 0, 0, 0, 0, 0, 0, 0, 0, 0, 0, 0, 0, 0, 0, 0, 0, 0, 0, 0, 0, 0, 0, 0, 0, 0, 0, 0, 0, 0, 0, 0, 0, 0, 0, 0, 0, 0, 0, 0, 0, 0, 0, 0, 0, 0, 0, 0, 0, 0, 0, 0, 0, 0, 0, 0, 0, 0, 0, 0, 0, 0, 0, 0, 0, 0, 0, 0, 0, 0, 0, 0, 0, 0, 0, 0, 0, 0, 0, 0, 0, 0, 0, 0, 0, 0, 0, 0, 0, 0, 0, 0, 0, 0])
me_cylinder.polygons.foreach_set('material_index', [0, 0, 0, 0, 0, 0, 0, 0, 0, 0, 0, 0, 0, 0, 0, 0, 0, 0, 0, 0, 0, 0, 0, 0, 0, 0, 0, 0, 0, 0, 0, 0, 0, 0, 0, 0, 0, 0, 0, 0, 0, 0, 0, 0, 0, 0, 0, 0, 0, 0, 0, 0, 0, 0, 0, 0, 0, 0, 0, 0, 0, 0, 0, 0, 0, 0, 0, 0, 0, 0, 0, 0, 0, 0, 0, 0, 0, 0, 0, 0, 0, 0, 0, 0, 0, 0, 0, 0, 0, 0, 0, 0, 0, 0, 0, 0, 0, 0, 0, 0, 0, 0, 0, 0, 0, 0, 0, 0, 0, 0, 0, 0, 0, 0, 0, 0, 0, 0, 0, 0, 0, 0, 0, 0, 0, 0, 0, 0, 0, 0, 0, 0, 0, 0, 0, 0, 0, 0, 0, 0, 0, 0, 0, 0, 0, 0, 0, 0, 0, 0, 0, 0, 0, 0, 0, 0, 0, 0, 0, 0, 0, 0, 0, 0, 0, 0, 0, 0, 0, 0, 0, 0, 0, 0, 0, 0, 0, 0, 0, 0, 0, 0, 0, 0, 0, 0, 0, 0, 0, 0, 0, 0, 0, 0, 0, 0, 0, 0, 0, 0, 0, 0, 0, 0, 0, 0, 0, 0, 0, 0, 0, 0, 0, 0, 0, 0, 0, 0, 0, 0, 0, 0, 0, 0, 0, 0, 0, 0, 0, 0, 0, 0, 0, 0, 0, 0, 0, 0, 0, 0, 0, 0, 0, 0, 0, 0, 0, 0, 0, 0, 0, 0, 0, 0, 0, 0, 0, 0, 0, 0, 0, 0, 0, 0, 0, 0, 0, 0, 0, 0, 0, 0, 0, 0, 0, 0, 0, 0, 0, 0, 0, 0, 0, 0, 0, 0, 0, 0, 0, 0, 0, 0, 0, 0, 0, 0, 0, 0, 0, 0, 0, 0, 0, 0, 0, 0, 0, 0, 0, 0, 0, 0, 0, 0, 0, 0, 0, 0, 0, 0, 0, 0, 0, 0, 0, 0, 0, 0, 0, 0, 0, 0, 0, 0, 0, 0, 0, 0, 0, 0, 0, 0, 0, 0, 0, 0, 0, 0, 0, 0, 0, 0, 0, 0, 0, 0, 0, 0, 0, 0, 0, 0, 0, 0, 0, 0, 0, 0, 0, 0, 0, 0, 0, 0, 0, 0, 0, 0, 0, 0, 0, 0, 0, 0, 0, 0, 0, 0, 0, 0, 0, 0, 0, 0, 0, 0, 0, 0, 0, 0, 0, 0, 0, 0, 0, 0, 0, 0, 0, 0, 0, 0, 0, 0, 0, 0, 0, 0, 0, 0, 0, 0, 0, 0, 0, 0, 0, 0, 0, 0, 0, 0, 0, 0, 0, 0, 0, 0, 0, 0, 0, 0, 0, 0, 0, 0, 0, 0, 0, 0, 0, 0, 0, 0, 0, 0, 0, 0, 0, 0, 0, 0, 0, 0, 0, 0, 0, 0, 0, 0, 0, 0, 0, 0, 0, 0, 0, 0, 0, 0, 0, 0, 0, 0, 0, 0, 0, 0, 0, 0, 0, 0, 0, 0, 0, 0, 0, 0, 0, 0, 0, 0, 0, 0, 0, 0, 0, 0, 0, 0, 0, 0, 0, 0, 0, 0, 0, 0, 0, 0, 0, 0, 0, 0, 0, 0, 0, 0, 0, 0, 0, 0, 0, 0, 0, 0, 0, 0, 0, 0, 0, 0, 0, 0, 0, 0, 0, 0, 0, 0, 0, 0, 0, 0, 0, 0, 0, 0, 0, 0, 0, 0, 0, 0, 0, 0, 0, 0, 0, 0, 0, 0, 0, 0, 0, 0, 0, 0, 0, 0, 0, 0, 0, 0, 0, 0, 0, 0, 0, 0, 0, 0, 0, 0, 0, 0, 0, 0, 0, 0, 0, 0, 0, 0, 0, 0, 0, 0, 0, 0, 0, 0, 0, 0, 0, 0, 0, 1, 1, 1, 1, 1, 1, 1, 1, 1, 1, 1, 1, 1, 1, 1, 1, 1, 1, 1, 1, 1, 1, 1, 1, 1, 1, 1, 1, 1, 1, 1, 1, 1, 1, 1, 1, 1, 1, 1, 1, 1, 1, 1, 1, 1, 1, 1, 1, 1, 1, 1, 1, 1, 1, 1, 1, 1, 1, 1, 1, 1, 1, 1, 1, 1, 1, 1, 1, 1, 1, 1, 1, 1, 1, 1, 1, 1, 1, 1, 1, 1, 1, 1, 1, 1, 1, 1, 1, 1, 1, 1, 1, 1, 1, 1, 1, 1, 1, 1, 1, 1, 1, 1, 1, 1, 1, 1, 1, 1, 1, 1, 1, 1, 1, 1, 1, 1, 1, 1, 1, 1, 1, 1, 1, 1, 1, 1, 1, 1, 1, 1, 1, 1, 1, 1, 1, 1, 1, 1, 1, 1, 1, 1, 1, 1, 1, 1, 1, 1, 1, 1, 1, 1, 1, 1, 1, 1, 1, 1, 1, 1, 1, 1, 1, 1, 1, 1, 1, 1, 1, 1, 1, 1, 1, 1, 1, 1, 1])
_uv = me_cylinder.uv_layers.new(name='UVMap')
_uv.uv.foreach_set('vector', [0.391, 0.07816, 0.2377, 0.02137, 0.3969, 0.06752, 0.09057, 0.0996, 0.03782, 0.07581, 0.02237, 0.25, 0.2923, 0.03572, 0.4644, 0.2061, 0.09057, 0.0996, 0.3564, 0.05002, 0.2923, 0.03572, 0.2499, 0.02528, 0.04303, 0.1624, 0.09057, 0.0996, 0.02237, 0.25, 0.4776, 0.25, 0.449, 0.1509, 0.4463, 0.1459, 0.02674, 0.2944, 0.02237, 0.25, 0.02674, 0.2944, 0.7136, 0.01909, 0.6198, 0.05196, 0.5485, 0.1421, 0.7136, 0.01909, 0.7869, 0.03403, 0.8379, 0.03173, 0.4986, 1.0, 0.4853, 0.5, 0.5554, 0.5, 0.6079, 1.0, 0.5554, 0.5, 0.6811, 0.5, 0.4723, 0.1812, 0.4463, 0.1459, 0.391, 0.07816, 0.1105, 0.0629, 0.04303, 0.1624, 0.03826, 0.1423, 0.2377, 0.02137, 0.1266, 0.06219, 0.1105, 0.0629, 0.04417, 0.1415, 0.1376, 0.04445, 0.1235, 0.0643, 0.4777, 0.2505, 0.4776, 0.25, 0.5022, 0.1663, 0.02236, 0.25, 0.5022, 0.1663, 0.02237, 0.25, 0.4777, 0.2505, 0.5022, 0.1663, 0.4066, 0.0891, 0.4066, 0.0891, 0.5022, 0.1663, 0.2674, 0.0283, 0.2674, 0.0283, 0.5022, 0.1663, 0.1109, 0.07636, 0.4776, 0.25, 0.4777, 0.2505, 0.4227, 0.1101, 0.02674, 0.2944, 0.02237, 0.25, 0.02674, 0.2944, 0.4776, 0.25, 0.4733, 0.2944, 0.4776, 0.25, 0.5155, 0.2501, 0.5606, 0.1315, 0.5404, 0.1334, 0.8604, 0.04071, 0.9295, 0.1244, 0.9527, 0.1258, 0.7292, 0.01671, 0.7719, 0.02837, 0.8604, 0.04071, 0.7292, 0.01671, 0.6029, 0.0694, 0.7719, 0.02837, 0.5404, 0.1334, 0.5606, 0.1315, 0.6029, 0.0694, 0.6029, 0.0694, 0.7075, 0.03455, 0.7719, 0.02837, 0.6029, 0.0694, 0.5606, 0.1315, 0.7075, 0.03455, 0.5155, 0.2501, 0.551, 0.1509, 0.5606, 0.1315, 0.9035, 0.09435, 0.9777, 0.2497, 0.9849, 0.25, 0.4204, 1.0, 0.3915, 0.5, 0.4861, 0.5, 0.5924, 1.0, 0.579, 0.5, 0.6632, 0.5, 0.3744, 0.05028, 0.2731, 0.02906, 0.2685, 0.01316, 0.04417, 0.1415, 0.04303, 0.1624, 0.01618, 0.2501, 0.4865, 0.25, 0.4776, 0.25, 0.4444, 0.1242, 0.4776, 0.25, 0.4776, 0.25, 0.4206, 0.1077, 0.08051, 0.1173, 0.02236, 0.25, 0.02236, 0.25, 0.4206, 0.1077, 0.1604, 0.03951, 0.2681, 0.02872, 0.2681, 0.02872, 0.1604, 0.03951, 0.08051, 0.1173, 0.2078, 0.02925, 0.2681, 0.02872, 0.08051, 0.1173, 0.4463, 0.1459, 0.4206, 0.1077, 0.3371, 0.04278, 0.02674, 0.2944, 0.02236, 0.25, 0.02674, 0.2944, 0.4776, 0.25, 0.4733, 0.2944, 0.4776, 0.25, 0.9185, 0.08309, 0.7983, 0.01809, 0.7022, 0.02224, 0.9185, 0.08309, 0.886, 0.07412, 0.9662, 0.1687, 0.6053, 0.06841, 0.7022, 0.03592, 0.7022, 0.02224, 0.5404, 0.1334, 0.548, 0.1525, 0.6053, 0.06841, 0.548, 0.1525, 0.694, 0.04207, 0.7022, 0.03592, 0.548, 0.1525, 0.56, 0.1301, 0.694, 0.04207, 0.9087, 0.09854, 0.9119, 0.1082, 0.9802, 0.2481, 0.5178, 0.25, 0.5223, 0.25, 0.548, 0.1525, 0.4674, 1.0, 0.454, 0.5, 0.5326, 0.5, 0.412, 0.08551, 0.3371, 0.04278, 0.3163, 0.02695, 0.4723, 0.1812, 0.4463, 0.1459, 0.412, 0.08551, 0.03826, 0.1423, 0.02236, 0.25, 0.01323, 0.25, 0.0956, 0.06945, 0.07959, 0.1074, 0.03826, 0.1423, 0.1928, 0.02783, 0.07959, 0.1074, 0.0956, 0.06945, 0.1268, 0.06936, 0.06932, 0.09224, 0.02244, 0.2495, 0.4776, 0.25, 0.475, 0.2765, 0.4311, 0.1272, 0.4311, 0.1272, 0.475, 0.2765, 0.4828, 0.1753, 0.4311, 0.1272, 0.4828, 0.1753, 0.3688, 0.061, 0.3688, 0.061, 0.4828, 0.1753, 0.1268, 0.06936, 0.4776, 0.25, 0.4311, 0.1272, 0.4502, 0.144, 0.02674, 0.2944, 0.02237, 0.25, 0.02674, 0.2944, 0.4749, 0.2773, 0.4644, 0.2061, 0.449, 0.1509, 0.4776, 0.25, 0.9462, 0.1281, 0.9771, 0.2464, 0.9853, 0.2501, 0.859, 0.04422, 0.8663, 0.06428, 0.9462, 0.1281, 0.7083, 0.01747, 0.6944, 0.03389, 0.859, 0.04422, 0.8663, 0.06428, 0.6944, 0.03389, 0.8904, 0.08632, 0.5178, 0.25, 0.5558, 0.1418, 0.5757, 0.112, 0.8904, 0.08632, 0.9777, 0.2497, 0.9771, 0.2464, 0.551, 0.1509, 0.5223, 0.25, 0.5331, 0.3158, 0.53, 1.0, 0.4743, 0.5, 0.5783, 0.5, 0.2941, 0.01696, 0.2517, 0.02526, 0.1823, 0.02201, 0.3966, 0.0693, 0.3688, 0.061, 0.2941, 0.01696, 0.1078, 0.06545, 0.05504, 0.1434, 0.03995, 0.1499, 0.4026, 0.0937, 0.4776, 0.25, 0.4808, 0.174, 0.4026, 0.0937, 0.4808, 0.174, 0.251, 0.02528, 0.251, 0.02528, 0.09814, 0.09239, 0.1101, 0.07732, 0.4456, 0.1442, 0.4776, 0.25, 0.4026, 0.0937, 0.0223, 0.2504, 0.09814, 0.09239, 0.02235, 0.2502, 0.03963, 0.3369, 0.02237, 0.25, 0.02674, 0.2944, 0.4776, 0.25, 0.4604, 0.3369, 0.4776, 0.25, 0.9807, 0.1842, 0.919, 0.08398, 0.8368, 0.03398, 0.8368, 0.03398, 0.9224, 0.1098, 0.9807, 0.1842, 0.7306, 0.01864, 0.7654, 0.02818, 0.8368, 0.03398, 0.6044, 0.06738, 0.5934, 0.08898, 0.7306, 0.01864, 0.5244, 0.1796, 0.5934, 0.08898, 0.6044, 0.06738, 0.5186, 0.25, 0.534, 0.1814, 0.5934, 0.08898, 0.5934, 0.08898, 0.6596, 0.05068, 0.755, 0.03108, 0.534, 0.1814, 0.5403, 0.1694, 0.5934, 0.08898, 0.9224, 0.1098, 0.9553, 0.1587, 0.9805, 0.2501, 0.755, 0.03108, 0.8491, 0.05101, 0.9224, 0.1098, 0.5403, 0.1694, 0.5223, 0.25, 0.5331, 0.3158, 0.5403, 0.1694, 0.5331, 0.3158, 0.5748, 0.3938, 0.3163, 0.02695, 0.251, 0.02528, 0.2259, 0.01856, 0.4168, 0.0813, 0.3579, 0.05081, 0.3163, 0.02695, 0.4759, 0.1765, 0.4456, 0.1442, 0.4168, 0.0813, 0.02927, 0.1755, 0.0223, 0.2504, 0.01618, 0.25, 0.4812, 0.25, 0.4456, 0.1442, 0.4759, 0.1765, 0.1235, 0.0643, 0.1101, 0.07732, 0.02927, 0.1755, 0.4776, 0.2502, 0.4776, 0.25, 0.342, 0.03773, 0.4776, 0.2502, 0.342, 0.03773, 0.4675, 0.1861, 0.4675, 0.1861, 0.342, 0.03773, 0.3547, 0.05391, 0.4254, 0.1066, 0.3547, 0.05391, 0.337, 0.04278, 0.4776, 0.25, 0.4776, 0.2502, 0.4675, 0.1861, 0.0923, 0.08988, 0.1676, 0.0473, 0.0337, 0.1829, 0.03963, 0.3369, 0.02237, 0.25, 0.02674, 0.2944, 0.4776, 0.25, 0.4604, 0.3369, 0.4776, 0.25, 0.9185, 0.08309, 0.7983, 0.01809, 0.7022, 0.02224, 0.517, 0.25, 0.5454, 0.161, 0.5375, 0.1617, 0.9185, 0.08309, 0.9372, 0.1278, 0.9662, 0.1687, 0.7022, 0.02224, 0.7255, 0.02877, 0.9185, 0.08309, 0.5861, 0.07807, 0.7255, 0.02877, 0.7022, 0.02224, 0.5454, 0.161, 0.6131, 0.07473, 0.7255, 0.02877, 0.6131, 0.07473, 0.6794, 0.0392, 0.7255, 0.02877, 0.5454, 0.161, 0.56, 0.1301, 0.6131, 0.07473, 0.9372, 0.1278, 0.9553, 0.1587, 0.9803, 0.2483, 0.517, 0.25, 0.5223, 0.25, 0.5454, 0.161, 0.4674, 1.0, 0.454, 0.5, 0.5326, 0.5, 0.412, 0.08551, 0.337, 0.04278, 0.3163, 0.02695, 0.2013, 0.01797, 0.2078, 0.02925, 0.0938, 0.08185, 0.04417, 0.1415, 0.1376, 0.04445, 0.1237, 0.06406, 0.1252, 0.07054, 0.05922, 0.1247, 0.02237, 0.25, 0.3528, 0.06186, 0.2485, 0.0192, 0.1252, 0.07054, 0.3367, 0.04268, 0.3528, 0.06186, 0.2075, 0.02936, 0.4463, 0.1459, 0.3528, 0.06186, 0.3367, 0.04268, 0.4776, 0.25, 0.4776, 0.25, 0.4463, 0.1459, 0.07959, 0.1074, 0.1252, 0.07054, 0.02237, 0.25, 0.03963, 0.3369, 0.02237, 0.25, 0.02674, 0.2944, 0.4776, 0.25, 0.4604, 0.3369, 0.4776, 0.25, 0.95, 0.1224, 0.9463, 0.1457, 0.9857, 0.2501, 0.7292, 0.01671, 0.7939, 0.03499, 0.8604, 0.04071, 0.7292, 0.01671, 0.6074, 0.0682, 0.7939, 0.03499, 0.6074, 0.0682, 0.6839, 0.03741, 0.7939, 0.03499, 0.5159, 0.25, 0.5559, 0.1418, 0.5404, 0.1425, 0.5559, 0.1418, 0.5789, 0.1198, 0.6839, 0.03741, 0.8349, 0.04219, 0.9323, 0.1278, 0.9463, 0.1457, 0.8349, 0.04219, 0.7717, 0.02917, 0.9323, 0.1278, 0.4204, 1.0, 0.3915, 0.5, 0.4861, 0.5, 0.5924, 1.0, 0.579, 0.5, 0.66, 0.5, 0.3796, 0.05151, 0.3367, 0.04268, 0.2725, 0.01377, 0.4546, 0.1392, 0.4463, 0.1459, 0.3796, 0.05151, 0.4838, 0.2501, 0.4463, 0.1459, 0.4546, 0.1392, 0.1237, 0.06406, 0.07959, 0.1074, 0.04417, 0.1415, 0.2725, 0.01377, 0.2075, 0.02936, 0.1237, 0.06406, 0.2927, 0.03601, 0.4854, 0.2114, 0.1087, 0.07792, 0.1452, 0.05395, 0.2927, 0.03601, 0.1087, 0.07792, 0.3125, 0.03676, 0.2927, 0.03601, 0.1452, 0.05395, 0.03963, 0.3369, 0.02237, 0.25, 0.02674, 0.2944, 0.4776, 0.25, 0.4604, 0.3369, 0.4776, 0.25, 0.7034, 0.02246, 0.8337, 0.04712, 0.8991, 0.0662, 0.7034, 0.02246, 0.6293, 0.06789, 0.8337, 0.04712, 0.8337, 0.04712, 0.8192, 0.03885, 0.9486, 0.1499, 0.5161, 0.2479, 0.5558, 0.1418, 0.6293, 0.06789, 0.6674, 0.0411, 0.6596, 0.05068, 0.8192, 0.03885, 0.5558, 0.1418, 0.6596, 0.05068, 0.6674, 0.0411, 0.8192, 0.03885, 0.8491, 0.05101, 0.9486, 0.1499, 0.4674, 1.0, 0.454, 0.5, 0.5326, 0.5, 0.6238, 1.0, 0.6103, 0.5, 0.6728, 0.5, 0.7022, 1.0, 0.6728, 0.5, 0.75, 0.5, 0.3219, 0.02394, 0.3125, 0.03676, 0.2121, 0.0197, 0.0938, 0.08185, 0.04303, 0.1624, 0.02695, 0.1837, 0.2121, 0.0197, 0.1452, 0.05395, 0.0938, 0.08185, 0.2121, 0.0197, 0.3125, 0.03676, 0.1452, 0.05395, 0.3448, 0.03421, 0.4338, 0.09744, 0.4759, 0.1765, 0.1286, 0.06865, 0.4515, 0.1248, 0.02237, 0.25, 0.4776, 0.25, 0.4776, 0.25, 0.4578, 0.1645, 0.4578, 0.1645, 0.4515, 0.1248, 0.3171, 0.03789, 0.3554, 0.05438, 0.3171, 0.03789, 0.2075, 0.02936, 0.07958, 0.1074, 0.1286, 0.06865, 0.02237, 0.25, 0.02674, 0.2944, 0.02237, 0.25, 0.02674, 0.2944, 0.4776, 0.25, 0.4733, 0.2944, 0.4776, 0.25, 0.9593, 0.1402, 0.9771, 0.2466, 0.9857, 0.2501, 0.7022, 0.02224, 0.7897, 0.02884, 0.9, 0.06915, 0.5886, 0.07539, 0.6234, 0.07117, 0.7022, 0.02224, 0.7897, 0.02884, 0.9087, 0.09854, 0.9, 0.06915, 0.7897, 0.02884, 0.7123, 0.03446, 0.9087, 0.09854, 0.5196, 0.2471, 0.5565, 0.1405, 0.6234, 0.07117, 0.9, 0.06915, 0.9087, 0.09854, 0.9771, 0.2466, 0.8147, 0.03693, 0.6284, 0.06858, 0.5223, 0.2498, 0.5267, 0.2944, 0.5501, 0.3568, 0.6062, 0.4252, 0.6842, 0.4669, 0.7722, 0.4755, 0.8568, 0.4499, 0.9252, 0.3938, 0.9669, 0.3158, 0.9777, 0.25, 0.943, 0.1396, 0.7123, 0.03446, 0.6284, 0.06858, 0.8147, 0.03693, 0.5565, 0.1405, 0.6284, 0.06858, 0.7123, 0.03446, 0.9087, 0.09854, 0.943, 0.1396, 0.9771, 0.2466, 0.5196, 0.2471, 0.5223, 0.2498, 0.5565, 0.1405, 0.7123, 0.03446, 0.8147, 0.03693, 0.9087, 0.09854, 0.4674, 1.0, 0.454, 0.5, 0.5326, 0.5, 0.5693, 1.0, 0.5326, 0.5, 0.6103, 0.5, 0.6397, 1.0, 0.6103, 0.5, 0.6728, 0.5, 0.7022, 1.0, 0.6728, 0.5, 0.75, 0.5, 0.02695, 0.1837, 0.02236, 0.25, 0.01618, 0.25, 0.4812, 0.25, 0.4578, 0.1645, 0.4759, 0.1765, 0.08544, 0.08813, 0.07958, 0.1074, 0.02695, 0.1837, 0.4777, 0.2505, 0.4886, 0.2232, 0.4094, 0.09165, 0.2075, 0.02936, 0.2753, 0.02936, 0.08251, 0.1163, 0.3162, 0.03334, 0.2753, 0.02936, 0.2075, 0.02936, 0.4094, 0.09165, 0.2753, 0.02936, 0.3162, 0.03334, 0.4776, 0.25, 0.4733, 0.2944, 0.4776, 0.25, 0.8867, 0.05575, 0.9465, 0.1461, 0.9855, 0.2501, 0.5406, 0.1396, 0.6098, 0.07756, 0.6426, 0.04464, 0.7858, 0.03397, 0.6098, 0.07756, 0.799, 0.03666, 0.6098, 0.07756, 0.707, 0.03609, 0.799, 0.03666, 0.5222, 0.2506, 0.551, 0.1509, 0.6098, 0.07756, 0.9465, 0.1461, 0.9777, 0.2497, 0.9855, 0.2501, 0.799, 0.03666, 0.8913, 0.0779, 0.9465, 0.1461, 0.799, 0.03666, 0.707, 0.03609, 0.8913, 0.0779, 0.4865, 0.25, 0.4777, 0.2503, 0.4604, 0.1391, 0.1014, 0.07096, 0.07958, 0.1074, 0.04417, 0.1415, 0.08073, 0.1063, 0.08421, 0.0511, 0.02236, 0.25, 0.4776, 0.2502, 0.4776, 0.25, 0.4709, 0.2119, 0.4776, 0.2502, 0.4709, 0.2119, 0.4036, 0.0941, 0.4036, 0.0941, 0.4709, 0.2119, 0.2287, 0.02468, 0.4463, 0.1459, 0.4036, 0.0941, 0.337, 0.04278, 0.03345, 0.1835, 0.08073, 0.1063, 0.02237, 0.25, 0.4776, 0.25, 0.4776, 0.2502, 0.4463, 0.1459, 0.02674, 0.2944, 0.02236, 0.25, 0.02674, 0.2944, 0.4776, 0.25, 0.4733, 0.2944, 0.4776, 0.25, 0.9185, 0.08309, 0.7983, 0.01809, 0.7074, 0.02259, 0.9185, 0.08309, 0.886, 0.07412, 0.9662, 0.1687, 0.7074, 0.02259, 0.886, 0.07412, 0.9185, 0.08309, 0.5179, 0.2498, 0.6001, 0.09011, 0.6052, 0.07277, 0.5179, 0.2498, 0.5223, 0.2501, 0.6001, 0.09011, 0.6001, 0.09011, 0.7003, 0.03688, 0.7987, 0.03654, 0.7987, 0.03654, 0.9119, 0.1082, 0.9478, 0.1487, 0.4674, 1.0, 0.454, 0.5, 0.5326, 0.5, 0.412, 0.08551, 0.337, 0.04278, 0.3163, 0.02695, 0.4723, 0.1812, 0.4463, 0.1459, 0.412, 0.08551, 0.1928, 0.02783, 0.1101, 0.07732, 0.0956, 0.06945, 0.1819, 0.0386, 0.4854, 0.2096, 0.05191, 0.1491, 0.4451, 0.1437, 0.4854, 0.2096, 0.3174, 0.03386, 0.3174, 0.03386, 0.4854, 0.2096, 0.1819, 0.0386, 0.3174, 0.03386, 0.1819, 0.0386, 0.1869, 0.03692, 0.4776, 0.25, 0.4451, 0.1437, 0.4227, 0.1101, 0.4776, 0.25, 0.4733, 0.2944, 0.4776, 0.25, 0.7083, 0.01747, 0.7463, 0.03084, 0.859, 0.04422, 0.5788, 0.1083, 0.7321, 0.02844, 0.7463, 0.03084, 0.5788, 0.1083, 0.6794, 0.0392, 0.7321, 0.02844, 0.9482, 0.1496, 0.9777, 0.2497, 0.9837, 0.2501, 0.5171, 0.2501, 0.551, 0.1509, 0.5788, 0.1083, 0.8915, 0.08056, 0.8666, 0.06427, 0.9482, 0.1496, 0.7321, 0.02844, 0.8666, 0.06427, 0.8915, 0.08056, 0.8938, 0.4252, 0.9499, 0.3568, 0.9733, 0.2944, 0.551, 0.1509, 0.5223, 0.25, 0.5331, 0.3158, 0.6235, 0.4393, 0.5331, 0.3158, 0.5748, 0.3938, 0.53, 1.0, 0.4743, 0.5, 0.5783, 0.5, 0.4546, 0.1392, 0.4227, 0.1101, 0.3966, 0.0693, 0.03995, 0.1499, 0.02236, 0.25, 0.01323, 0.25, 0.1078, 0.06545, 0.06409, 0.1237, 0.03995, 0.1499, 0.1823, 0.02201, 0.1869, 0.03692, 0.1078, 0.06545, 0.391, 0.07816, 0.3969, 0.06752, 0.4723, 0.1812, 0.2923, 0.03572, 0.09057, 0.0996, 0.1266, 0.06219, 0.2499, 0.02528, 0.02237, 0.25, 0.03782, 0.07581, 0.02237, 0.25, 0.2923, 0.03572, 0.449, 0.1509, 0.4644, 0.2061, 0.2923, 0.03572, 0.3564, 0.05002, 0.4463, 0.1459, 0.449, 0.1509, 0.9465, 0.1461, 0.9549, 0.1434, 0.8379, 0.03173, 0.7869, 0.03403, 0.02237, 0.25, 0.04303, 0.1624, 0.02237, 0.25, 0.04303, 0.1624, 0.1266, 0.06219, 0.09057, 0.0996, 0.7976, 0.03651, 0.7869, 0.03403, 0.7136, 0.01909, 0.5985, 0.09201, 0.9549, 0.1434, 0.9465, 0.1461, 0.9831, 0.25, 0.9465, 0.1461, 0.7869, 0.03403, 0.7976, 0.03651, 0.7136, 0.01909, 0.5485, 0.1421, 0.5985, 0.09201, 0.5485, 0.1421, 0.5153, 0.2501, 0.5985, 0.09201, 0.8568, 0.4499, 0.9252, 0.3938, 0.9669, 0.3158, 0.9777, 0.25, 0.943, 0.1396, 0.7866, 0.03396, 0.5906, 0.09963, 0.5223, 0.25, 0.5267, 0.2944, 0.5501, 0.3568, 0.6062, 0.4252, 0.6629, 0.4604, 0.7278, 0.4755, 0.7944, 0.4733, 0.7866, 0.03396, 0.7976, 0.03651, 0.5985, 0.09201, 0.5906, 0.09963, 0.9777, 0.25, 0.9831, 0.25, 0.9465, 0.1461, 0.943, 0.1396, 0.5906, 0.09963, 0.5985, 0.09201, 0.5153, 0.2501, 0.5223, 0.25, 0.943, 0.1396, 0.9465, 0.1461, 0.7976, 0.03651, 0.7866, 0.03396, 0.25, 0.5, 0.329, 0.5, 0.3272, 1.0, 0.25, 1.0, 0.329, 0.5, 0.4075, 0.5, 0.4049, 1.0, 0.3272, 1.0, 0.4075, 0.5, 0.4853, 0.5, 0.4986, 1.0, 0.4049, 1.0, 0.6811, 0.5, 0.75, 0.5, 0.75, 1.0, 0.7022, 1.0, 0.6079, 1.0, 0.4986, 1.0, 0.5554, 0.5, 0.7022, 1.0, 0.6079, 1.0, 0.6811, 0.5, 0.3564, 0.05002, 0.2499, 0.02528, 0.2377, 0.02137, 0.391, 0.07816, 0.02237, 0.25, 0.01323, 0.25, 0.03826, 0.1423, 0.04303, 0.1624, 0.391, 0.07816, 0.4463, 0.1459, 0.3564, 0.05002, 0.4463, 0.1459, 0.4723, 0.1812, 0.4838, 0.25, 0.4776, 0.25, 0.1109, 0.07636, 0.1261, 0.0625, 0.2731, 0.02906, 0.2674, 0.0283, 0.1105, 0.0629, 0.1266, 0.06219, 0.04303, 0.1624, 0.2377, 0.02137, 0.2499, 0.02528, 0.1266, 0.06219, 0.2685, 0.01316, 0.1235, 0.0643, 0.1376, 0.04445, 0.02236, 0.25, 0.1109, 0.07636, 0.5022, 0.1663, 0.4066, 0.0891, 0.2674, 0.0283, 0.2731, 0.02906, 0.4227, 0.1101, 0.4227, 0.1101, 0.4777, 0.2505, 0.4066, 0.0891, 0.02237, 0.25, 0.04303, 0.1624, 0.02236, 0.25, 0.04303, 0.1624, 0.1109, 0.07636, 0.02236, 0.25, 0.04303, 0.1624, 0.1261, 0.0625, 0.1109, 0.07636, 0.8604, 0.04071, 0.7719, 0.02837, 0.9295, 0.1244, 0.9527, 0.1258, 0.9295, 0.1244, 0.9849, 0.25, 0.9295, 0.1244, 0.7719, 0.02837, 0.9035, 0.09435, 0.7719, 0.02837, 0.7075, 0.03455, 0.9035, 0.09435, 0.9295, 0.1244, 0.9035, 0.09435, 0.9849, 0.25, 0.707, 0.03609, 0.551, 0.1509, 0.5223, 0.25, 0.5267, 0.2944, 0.5501, 0.3568, 0.589, 0.411, 0.6432, 0.4499, 0.7278, 0.4755, 0.7944, 0.4733, 0.8568, 0.4499, 0.9252, 0.3938, 0.9669, 0.3158, 0.9777, 0.2497, 0.8913, 0.0779, 0.707, 0.03609, 0.7075, 0.03455, 0.5606, 0.1315, 0.551, 0.1509, 0.707, 0.03609, 0.8913, 0.0779, 0.9035, 0.09435, 0.7075, 0.03455, 0.5155, 0.2501, 0.5223, 0.25, 0.551, 0.1509, 0.9035, 0.09435, 0.8913, 0.0779, 0.9777, 0.2497, 0.25, 0.5, 0.329, 0.5, 0.3272, 1.0, 0.25, 1.0, 0.329, 0.5, 0.3915, 0.5, 0.4204, 1.0, 0.3272, 1.0, 0.4861, 0.5, 0.579, 0.5, 0.5924, 1.0, 0.5147, 1.0, 0.5147, 1.0, 0.4204, 1.0, 0.4861, 0.5, 0.6632, 0.5, 0.75, 0.5, 0.75, 1.0, 0.671, 1.0, 0.671, 1.0, 0.5924, 1.0, 0.6632, 0.5, 0.2731, 0.02906, 0.3744, 0.05028, 0.4444, 0.1242, 0.4227, 0.1101, 0.04303, 0.1624, 0.04417, 0.1415, 0.1235, 0.0643, 0.1261, 0.0625, 0.01618, 0.2501, 0.04303, 0.1624, 0.02237, 0.25, 0.4444, 0.1242, 0.4776, 0.25, 0.4227, 0.1101, 0.1261, 0.0625, 0.1235, 0.0643, 0.2685, 0.01316, 0.2731, 0.02906, 0.886, 0.07412, 0.9185, 0.08309, 0.7022, 0.02224, 0.7022, 0.03592, 0.5404, 0.1334, 0.5178, 0.25, 0.548, 0.1525, 0.08051, 0.1173, 0.1604, 0.03951, 0.02236, 0.25, 0.4206, 0.1077, 0.4776, 0.25, 0.1604, 0.03951, 0.07959, 0.1074, 0.2078, 0.02925, 0.08051, 0.1173, 0.2078, 0.02925, 0.3371, 0.04278, 0.2681, 0.02872, 0.3371, 0.04278, 0.4206, 0.1077, 0.2681, 0.02872, 0.4463, 0.1459, 0.4776, 0.25, 0.4206, 0.1077, 0.02236, 0.25, 0.07959, 0.1074, 0.08051, 0.1173, 0.9662, 0.1687, 0.886, 0.07412, 0.9802, 0.2481, 0.694, 0.04207, 0.9087, 0.09854, 0.886, 0.07412, 0.7022, 0.03592, 0.6053, 0.06841, 0.548, 0.1525, 0.7022, 0.03592, 0.9802, 0.2481, 0.886, 0.07412, 0.9087, 0.09854, 0.9119, 0.1082, 0.7003, 0.03688, 0.56, 0.1301, 0.5223, 0.25, 0.5331, 0.3158, 0.5748, 0.3938, 0.6235, 0.4393, 0.6842, 0.4669, 0.7722, 0.4755, 0.8568, 0.4499, 0.9252, 0.3938, 0.9669, 0.3158, 0.9777, 0.25, 0.9119, 0.1082, 0.9087, 0.09854, 0.694, 0.04207, 0.7003, 0.03688, 0.694, 0.04207, 0.56, 0.1301, 0.7003, 0.03688, 0.9802, 0.2481, 0.9119, 0.1082, 0.9777, 0.25, 0.548, 0.1525, 0.5223, 0.25, 0.56, 0.1301, 0.25, 0.5, 0.329, 0.5, 0.3272, 1.0, 0.25, 1.0, 0.329, 0.5, 0.3915, 0.5, 0.3897, 1.0, 0.3272, 1.0, 0.3915, 0.5, 0.454, 0.5, 0.4674, 1.0, 0.3897, 1.0, 0.5326, 0.5, 0.6256, 0.5, 0.6238, 1.0, 0.546, 1.0, 0.546, 1.0, 0.4674, 1.0, 0.5326, 0.5, 0.6256, 0.5, 0.704, 0.5, 0.7022, 1.0, 0.6238, 1.0, 0.704, 0.5, 0.75, 0.5, 0.75, 1.0, 0.7022, 1.0, 0.2078, 0.02925, 0.1928, 0.02783, 0.3163, 0.02695, 0.3371, 0.04278, 0.4463, 0.1459, 0.4723, 0.1812, 0.4838, 0.25, 0.4776, 0.25, 0.412, 0.08551, 0.4463, 0.1459, 0.3371, 0.04278, 0.03826, 0.1423, 0.07959, 0.1074, 0.02236, 0.25, 0.6944, 0.03389, 0.7083, 0.01747, 0.5661, 0.1046, 0.5757, 0.112, 0.1928, 0.02783, 0.2078, 0.02925, 0.07959, 0.1074, 0.5661, 0.1046, 0.5178, 0.25, 0.5757, 0.112, 0.02244, 0.2495, 0.06932, 0.09224, 0.02237, 0.25, 0.1443, 0.04961, 0.2517, 0.02526, 0.1268, 0.06936, 0.2517, 0.02526, 0.3688, 0.061, 0.1268, 0.06936, 0.3688, 0.061, 0.4502, 0.144, 0.4311, 0.1272, 0.02237, 0.25, 0.05504, 0.1434, 0.02244, 0.2495, 0.05504, 0.1434, 0.1268, 0.06936, 0.02244, 0.2495, 0.05504, 0.1434, 0.1443, 0.04961, 0.1268, 0.06936, 0.9462, 0.1281, 0.8663, 0.06428, 0.9771, 0.2464, 0.859, 0.04422, 0.6944, 0.03389, 0.8663, 0.06428, 0.5757, 0.112, 0.5558, 0.1418, 0.6944, 0.03389, 0.9771, 0.2464, 0.8663, 0.06428, 0.8904, 0.08632, 0.9733, 0.2944, 0.9777, 0.2497, 0.8666, 0.06427, 0.6794, 0.0392, 0.551, 0.1509, 0.5748, 0.3938, 0.6235, 0.4393, 0.6842, 0.4669, 0.7722, 0.4755, 0.8371, 0.4604, 0.8938, 0.4252, 0.9499, 0.3568, 0.8666, 0.06427, 0.8904, 0.08632, 0.6944, 0.03389, 0.6794, 0.0392, 0.6794, 0.0392, 0.6944, 0.03389, 0.5558, 0.1418, 0.551, 0.1509, 0.551, 0.1509, 0.5558, 0.1418, 0.5178, 0.25, 0.5223, 0.25, 0.25, 0.5, 0.3565, 0.5, 0.3272, 1.0, 0.25, 1.0, 0.8904, 0.08632, 0.8666, 0.06427, 0.9777, 0.2497, 0.5748, 0.3938, 0.551, 0.1509, 0.5331, 0.3158, 0.3565, 0.5, 0.4743, 0.5, 0.4522, 1.0, 0.3897, 1.0, 0.3897, 1.0, 0.3272, 1.0, 0.3565, 0.5, 0.5783, 0.5, 0.6728, 0.5, 0.671, 1.0, 0.6085, 1.0, 0.53, 1.0, 0.4522, 1.0, 0.4743, 0.5, 0.6085, 1.0, 0.53, 1.0, 0.5783, 0.5, 0.6728, 0.5, 0.75, 0.5, 0.75, 1.0, 0.671, 1.0, 0.3688, 0.061, 0.3966, 0.0693, 0.4546, 0.1392, 0.4502, 0.144, 0.2941, 0.01696, 0.3688, 0.061, 0.2517, 0.02526, 0.02237, 0.25, 0.01323, 0.25, 0.03995, 0.1499, 0.05504, 0.1434, 0.4502, 0.144, 0.4546, 0.1392, 0.4838, 0.2501, 0.4776, 0.25, 0.1443, 0.04961, 0.1078, 0.06545, 0.1823, 0.02201, 0.2517, 0.02526, 0.1078, 0.06545, 0.1443, 0.04961, 0.05504, 0.1434, 0.5244, 0.1796, 0.5186, 0.25, 0.5934, 0.08898, 0.1235, 0.0643, 0.09968, 0.07033, 0.2259, 0.01856, 0.1235, 0.0643, 0.02927, 0.1755, 0.09968, 0.07033, 0.02235, 0.2502, 0.09814, 0.09239, 0.07117, 0.09094, 0.4026, 0.0937, 0.4776, 0.25, 0.4776, 0.25, 0.02235, 0.2502, 0.07117, 0.09094, 0.02237, 0.25, 0.09814, 0.09239, 0.251, 0.02528, 0.4808, 0.174, 0.251, 0.02528, 0.3579, 0.05081, 0.4026, 0.0937, 0.3579, 0.05081, 0.4456, 0.1442, 0.4026, 0.0937, 0.0223, 0.2504, 0.1101, 0.07732, 0.09814, 0.09239, 0.9807, 0.1842, 0.9224, 0.1098, 0.9805, 0.2501, 0.8368, 0.03398, 0.7654, 0.02818, 0.9224, 0.1098, 0.7306, 0.01864, 0.5934, 0.08898, 0.7654, 0.02818, 0.9224, 0.1098, 0.7654, 0.02818, 0.755, 0.03108, 0.7654, 0.02818, 0.5934, 0.08898, 0.755, 0.03108, 0.6842, 0.4669, 0.7722, 0.4755, 0.8371, 0.4604, 0.8938, 0.4252, 0.9499, 0.3568, 0.9733, 0.2944, 0.9777, 0.25, 0.9553, 0.1587, 0.8491, 0.05101, 0.6596, 0.05068, 0.5403, 0.1694, 0.6235, 0.4393, 0.5403, 0.1694, 0.534, 0.1814, 0.5186, 0.25, 0.5223, 0.25, 0.755, 0.03108, 0.6596, 0.05068, 0.8491, 0.05101, 0.5934, 0.08898, 0.5403, 0.1694, 0.6596, 0.05068, 0.9805, 0.2501, 0.9553, 0.1587, 0.9777, 0.25, 0.25, 0.5, 0.2978, 0.5, 0.296, 1.0, 0.25, 1.0, 0.9224, 0.1098, 0.8491, 0.05101, 0.9553, 0.1587, 0.6235, 0.4393, 0.5403, 0.1694, 0.5748, 0.3938, 0.2978, 0.5, 0.3915, 0.5, 0.3891, 1.0, 0.296, 1.0, 0.3915, 0.5, 0.4853, 0.5, 0.4835, 1.0, 0.3891, 1.0, 0.4853, 0.5, 0.5478, 0.5, 0.546, 1.0, 0.4835, 1.0, 0.5478, 0.5, 0.6264, 0.5, 0.6238, 1.0, 0.546, 1.0, 0.6264, 0.5, 0.704, 0.5, 0.7022, 1.0, 0.6238, 1.0, 0.704, 0.5, 0.75, 0.5, 0.75, 1.0, 0.7022, 1.0, 0.1101, 0.07732, 0.1235, 0.0643, 0.2259, 0.01856, 0.251, 0.02528, 0.3163, 0.02695, 0.3579, 0.05081, 0.251, 0.02528, 0.4168, 0.0813, 0.4456, 0.1442, 0.3579, 0.05081, 0.4812, 0.25, 0.4776, 0.25, 0.4456, 0.1442, 0.02927, 0.1755, 0.1101, 0.07732, 0.0223, 0.2504, 0.02237, 0.25, 0.02237, 0.25, 0.0337, 0.1829, 0.342, 0.03773, 0.0337, 0.1829, 0.1676, 0.0473, 0.342, 0.03773, 0.3547, 0.05391, 0.1676, 0.0473, 0.2078, 0.02925, 0.337, 0.04278, 0.1676, 0.0473, 0.3547, 0.05391, 0.342, 0.03773, 0.0923, 0.08988, 0.2078, 0.02925, 0.1676, 0.0473, 0.7255, 0.02877, 0.5861, 0.07807, 0.5375, 0.1617, 0.5454, 0.161, 0.4254, 0.1066, 0.4675, 0.1861, 0.3547, 0.05391, 0.9662, 0.1687, 0.9372, 0.1278, 0.9803, 0.2483, 0.9185, 0.08309, 0.7255, 0.02877, 0.9372, 0.1278, 0.9372, 0.1278, 0.7255, 0.02877, 0.8595, 0.05648, 0.8491, 0.05101, 0.8595, 0.05648, 0.7255, 0.02877, 0.6794, 0.0392, 0.6842, 0.4669, 0.7722, 0.4755, 0.8568, 0.4499, 0.9252, 0.3938, 0.9669, 0.3158, 0.9777, 0.25, 0.9553, 0.1587, 0.8491, 0.05101, 0.6794, 0.0392, 0.56, 0.1301, 0.5223, 0.25, 0.5331, 0.3158, 0.5748, 0.3938, 0.6235, 0.4393, 0.9553, 0.1587, 0.9372, 0.1278, 0.8595, 0.05648, 0.8491, 0.05101, 0.6131, 0.07473, 0.56, 0.1301, 0.6794, 0.0392, 0.9803, 0.2483, 0.9553, 0.1587, 0.9777, 0.25, 0.5454, 0.161, 0.5223, 0.25, 0.56, 0.1301, 0.25, 0.5, 0.2978, 0.5, 0.296, 1.0, 0.25, 1.0, 0.2978, 0.5, 0.3793, 0.5, 0.3736, 1.0, 0.296, 1.0, 0.3793, 0.5, 0.454, 0.5, 0.4674, 1.0, 0.3736, 1.0, 0.5326, 0.5, 0.6256, 0.5, 0.6238, 1.0, 0.546, 1.0, 0.546, 1.0, 0.4674, 1.0, 0.5326, 0.5, 0.6256, 0.5, 0.704, 0.5, 0.7022, 1.0, 0.6238, 1.0, 0.704, 0.5, 0.75, 0.5, 0.75, 1.0, 0.7022, 1.0, 0.2078, 0.02925, 0.2013, 0.01797, 0.3163, 0.02695, 0.337, 0.04278, 0.4254, 0.1066, 0.412, 0.08551, 0.4723, 0.1812, 0.4675, 0.1861, 0.412, 0.08551, 0.4254, 0.1066, 0.337, 0.04278, 0.02237, 0.25, 0.01618, 0.25, 0.02695, 0.1837, 0.0337, 0.1829, 0.4675, 0.1861, 0.4723, 0.1812, 0.4838, 0.25, 0.4776, 0.25, 0.0337, 0.1829, 0.02695, 0.1837, 0.0938, 0.08185, 0.0923, 0.08988, 0.9463, 0.1457, 0.95, 0.1224, 0.8604, 0.04071, 0.7939, 0.03499, 0.0938, 0.08185, 0.2078, 0.02925, 0.0923, 0.08988, 0.2725, 0.01377, 0.1237, 0.06406, 0.1376, 0.04445, 0.4776, 0.25, 0.4776, 0.25, 0.2485, 0.0192, 0.02237, 0.25, 0.05922, 0.1247, 0.02237, 0.25, 0.3528, 0.06186, 0.4776, 0.25, 0.2485, 0.0192, 0.07959, 0.1074, 0.2075, 0.02936, 0.1252, 0.07054, 0.2075, 0.02936, 0.3528, 0.06186, 0.1252, 0.07054, 0.4463, 0.1459, 0.4776, 0.25, 0.3528, 0.06186, 0.02236, 0.25, 0.07959, 0.1074, 0.02237, 0.25, 0.7939, 0.03499, 0.8349, 0.04219, 0.9463, 0.1457, 0.7939, 0.03499, 0.6839, 0.03741, 0.8349, 0.04219, 0.6074, 0.0682, 0.5559, 0.1418, 0.6839, 0.03741, 0.6074, 0.0682, 0.5404, 0.1425, 0.5559, 0.1418, 0.9323, 0.1278, 0.7717, 0.02917, 0.5789, 0.1198, 0.5223, 0.25, 0.5267, 0.2944, 0.5501, 0.3568, 0.589, 0.411, 0.6432, 0.4499, 0.7278, 0.4755, 0.7944, 0.4733, 0.8568, 0.4499, 0.9252, 0.3938, 0.9669, 0.3158, 0.9777, 0.25, 0.9777, 0.25, 0.9857, 0.2501, 0.9463, 0.1457, 0.9323, 0.1278, 0.8349, 0.04219, 0.6839, 0.03741, 0.7717, 0.02917, 0.6839, 0.03741, 0.5789, 0.1198, 0.7717, 0.02917, 0.5789, 0.1198, 0.5559, 0.1418, 0.5159, 0.25, 0.5223, 0.25, 0.25, 0.5, 0.329, 0.5, 0.3272, 1.0, 0.25, 1.0, 0.329, 0.5, 0.3915, 0.5, 0.4204, 1.0, 0.3272, 1.0, 0.4861, 0.5, 0.579, 0.5, 0.5924, 1.0, 0.5147, 1.0, 0.5147, 1.0, 0.4204, 1.0, 0.4861, 0.5, 0.66, 0.5, 0.7501, 0.5, 0.75, 1.0, 0.671, 1.0, 0.671, 1.0, 0.5924, 1.0, 0.66, 0.5, 0.02236, 0.25, 0.01618, 0.2501, 0.04417, 0.1415, 0.07959, 0.1074, 0.2725, 0.01377, 0.3367, 0.04268, 0.2075, 0.02936, 0.3796, 0.05151, 0.4463, 0.1459, 0.3367, 0.04268, 0.4854, 0.2114, 0.4474, 0.1475, 0.4776, 0.25, 0.4776, 0.25, 0.4838, 0.2501, 0.4776, 0.25, 0.4463, 0.1459, 0.1237, 0.06406, 0.2075, 0.02936, 0.07959, 0.1074, 0.4575, 0.1574, 0.3219, 0.02394, 0.4163, 0.08116, 0.02237, 0.25, 0.1087, 0.07792, 0.4854, 0.2114, 0.2927, 0.03601, 0.3125, 0.03676, 0.4456, 0.1447, 0.4474, 0.1475, 0.02237, 0.25, 0.4854, 0.2114, 0.02237, 0.25, 0.2927, 0.03601, 0.4474, 0.1475, 0.4854, 0.2114, 0.4474, 0.1475, 0.4456, 0.1447, 0.4776, 0.25, 0.4776, 0.25, 0.02237, 0.25, 0.04303, 0.1624, 0.02237, 0.25, 0.6293, 0.06789, 0.5883, 0.08048, 0.5244, 0.1796, 0.5161, 0.2479, 0.04303, 0.1624, 0.1087, 0.07792, 0.02237, 0.25, 0.04303, 0.1624, 0.1452, 0.05395, 0.1087, 0.07792, 0.7034, 0.02246, 0.8991, 0.0662, 0.7983, 0.01809, 0.8991, 0.0662, 0.8337, 0.04712, 0.9584, 0.1458, 0.7034, 0.02246, 0.5883, 0.08048, 0.6293, 0.06789, 0.8192, 0.03885, 0.8337, 0.04712, 0.6293, 0.06789, 0.6674, 0.0411, 0.6293, 0.06789, 0.5558, 0.1418, 0.6674, 0.0411, 0.9584, 0.1458, 0.9486, 0.1499, 0.985, 0.2501, 0.9584, 0.1458, 0.8337, 0.04712, 0.9486, 0.1499, 0.9777, 0.25, 0.985, 0.2501, 0.9486, 0.1499, 0.9557, 0.1588, 0.9557, 0.1588, 0.8491, 0.05101, 0.6596, 0.05068, 0.5403, 0.1694, 0.5223, 0.25, 0.5267, 0.2944, 0.5501, 0.3568, 0.6062, 0.4252, 0.6842, 0.4669, 0.7722, 0.4755, 0.8568, 0.4499, 0.9252, 0.3938, 0.9669, 0.3158, 0.9777, 0.25, 0.8192, 0.03885, 0.6596, 0.05068, 0.8491, 0.05101, 0.5558, 0.1418, 0.5403, 0.1694, 0.6596, 0.05068, 0.5403, 0.1694, 0.5558, 0.1418, 0.5161, 0.2479, 0.5223, 0.25, 0.25, 0.5, 0.2978, 0.5, 0.296, 1.0, 0.25, 1.0, 0.9486, 0.1499, 0.8491, 0.05101, 0.9557, 0.1588, 0.2978, 0.5, 0.3764, 0.5, 0.3736, 1.0, 0.296, 1.0, 0.3764, 0.5, 0.454, 0.5, 0.4674, 1.0, 0.3736, 1.0, 0.5326, 0.5, 0.6103, 0.5, 0.6238, 1.0, 0.546, 1.0, 0.546, 1.0, 0.4674, 1.0, 0.5326, 0.5, 0.4456, 0.1447, 0.3125, 0.03676, 0.3219, 0.02394, 0.4575, 0.1574, 0.7022, 1.0, 0.6238, 1.0, 0.6728, 0.5, 0.75, 1.0, 0.7022, 1.0, 0.75, 0.5, 0.02237, 0.25, 0.01618, 0.25, 0.02695, 0.1837, 0.04303, 0.1624, 0.4456, 0.1447, 0.4575, 0.1574, 0.4838, 0.25, 0.4776, 0.25, 0.6234, 0.07117, 0.5886, 0.07539, 0.5244, 0.1796, 0.5196, 0.2471, 0.0938, 0.08185, 0.1452, 0.05395, 0.04303, 0.1624, 0.02237, 0.25, 0.4515, 0.1248, 0.02237, 0.25, 0.4578, 0.1645, 0.4776, 0.25, 0.4515, 0.1248, 0.1286, 0.06865, 0.3171, 0.03789, 0.4515, 0.1248, 0.07958, 0.1074, 0.2075, 0.02936, 0.1286, 0.06865, 0.2075, 0.02936, 0.3171, 0.03789, 0.1286, 0.06865, 0.3554, 0.05438, 0.4578, 0.1645, 0.3171, 0.03789, 0.02236, 0.25, 0.07958, 0.1074, 0.02237, 0.25, 0.7022, 0.02224, 0.9, 0.06915, 0.7983, 0.01809, 0.9593, 0.1402, 0.9, 0.06915, 0.9771, 0.2466, 0.7022, 0.02224, 0.6234, 0.07117, 0.7897, 0.02884, 0.7897, 0.02884, 0.6234, 0.07117, 0.7123, 0.03446, 0.6234, 0.07117, 0.5565, 0.1405, 0.7123, 0.03446, 0.25, 0.5, 0.2978, 0.5, 0.296, 1.0, 0.25, 1.0, 0.5565, 0.1405, 0.5223, 0.2498, 0.6284, 0.06858, 0.9771, 0.2466, 0.943, 0.1396, 0.9777, 0.25, 0.9087, 0.09854, 0.8147, 0.03693, 0.943, 0.1396, 0.2978, 0.5, 0.3819, 0.5, 0.3736, 1.0, 0.296, 1.0, 0.3819, 0.5, 0.454, 0.5, 0.4674, 1.0, 0.3736, 1.0, 0.2075, 0.02936, 0.2031, 0.02398, 0.3448, 0.03421, 0.3554, 0.05438, 0.5693, 1.0, 0.4674, 1.0, 0.5326, 0.5, 0.6397, 1.0, 0.5693, 1.0, 0.6103, 0.5, 0.7022, 1.0, 0.6397, 1.0, 0.6728, 0.5, 0.75, 1.0, 0.7022, 1.0, 0.75, 0.5, 0.3554, 0.05438, 0.3448, 0.03421, 0.4759, 0.1765, 0.4578, 0.1645, 0.07958, 0.1074, 0.08544, 0.08813, 0.2031, 0.02398, 0.2075, 0.02936, 0.02695, 0.1837, 0.07958, 0.1074, 0.02236, 0.25, 0.4812, 0.25, 0.4776, 0.25, 0.4578, 0.1645, 0.02506, 0.2773, 0.02236, 0.25, 0.08251, 0.1163, 0.07267, 0.09604, 0.4777, 0.2505, 0.4776, 0.25, 0.4886, 0.2232, 0.9465, 0.1461, 0.8867, 0.05575, 0.7953, 0.0255, 0.7858, 0.03397, 0.2753, 0.02936, 0.4094, 0.09165, 0.4886, 0.2232, 0.08251, 0.1163, 0.2753, 0.02936, 0.4886, 0.2232, 0.07958, 0.1074, 0.2075, 0.02936, 0.08251, 0.1163, 0.4777, 0.2503, 0.4777, 0.2505, 0.4094, 0.09165, 0.02236, 0.25, 0.07958, 0.1074, 0.08251, 0.1163, 0.8867, 0.05575, 0.9855, 0.2501, 0.9613, 0.1386, 0.7953, 0.0255, 0.6426, 0.04464, 0.7858, 0.03397, 0.6426, 0.04464, 0.6098, 0.07756, 0.7858, 0.03397, 0.5406, 0.1396, 0.5174, 0.2497, 0.6098, 0.07756, 0.9465, 0.1461, 0.7858, 0.03397, 0.799, 0.03666, 0.6098, 0.07756, 0.5174, 0.2497, 0.5222, 0.2506, 0.9669, 0.3158, 0.9777, 0.2497, 0.8913, 0.0779, 0.707, 0.03609, 0.551, 0.1509, 0.5223, 0.25, 0.5267, 0.2944, 0.5501, 0.3568, 0.589, 0.411, 0.6432, 0.4499, 0.7056, 0.4733, 0.7722, 0.4755, 0.8568, 0.4499, 0.9252, 0.3938, 0.25, 0.5, 0.329, 0.5, 0.3272, 1.0, 0.25, 1.0, 0.6098, 0.07756, 0.551, 0.1509, 0.707, 0.03609, 0.5222, 0.2506, 0.5223, 0.25, 0.551, 0.1509, 0.9465, 0.1461, 0.8913, 0.0779, 0.9777, 0.2497, 0.329, 0.5, 0.4167, 0.5, 0.3897, 1.0, 0.3272, 1.0, 0.4167, 0.5, 0.5165, 0.5, 0.5147, 1.0, 0.4522, 1.0, 0.4522, 1.0, 0.3897, 1.0, 0.4167, 0.5, 0.5165, 0.5, 0.598, 0.5, 0.5924, 1.0, 0.5147, 1.0, 0.598, 0.5, 0.6728, 0.5, 0.671, 1.0, 0.5924, 1.0, 0.6728, 0.5, 0.7501, 0.5, 0.75, 1.0, 0.671, 1.0, 0.2075, 0.02936, 0.1894, 0.02504, 0.2747, 0.01346, 0.3162, 0.03334, 0.3162, 0.03334, 0.2747, 0.01346, 0.386, 0.06031, 0.4094, 0.09165, 0.4094, 0.09165, 0.386, 0.06031, 0.4604, 0.1391, 0.4777, 0.2503, 0.02236, 0.25, 0.01618, 0.2501, 0.04417, 0.1415, 0.07958, 0.1074, 0.07958, 0.1074, 0.1014, 0.07096, 0.1894, 0.02504, 0.2075, 0.02936, 0.6001, 0.09011, 0.7987, 0.03654, 0.7074, 0.02259, 0.6052, 0.07277, 0.02237, 0.25, 0.08073, 0.1063, 0.02236, 0.25, 0.08073, 0.1063, 0.2287, 0.02468, 0.4709, 0.2119, 0.1101, 0.07732, 0.2287, 0.02468, 0.08073, 0.1063, 0.337, 0.04278, 0.4036, 0.0941, 0.2287, 0.02468, 0.4463, 0.1459, 0.4776, 0.2502, 0.4036, 0.0941, 0.03345, 0.1835, 0.1101, 0.07732, 0.08073, 0.1063, 0.9662, 0.1687, 0.886, 0.07412, 0.9805, 0.2478, 0.5404, 0.1334, 0.5179, 0.2498, 0.6052, 0.07277, 0.886, 0.07412, 0.7987, 0.03654, 0.9478, 0.1487, 0.886, 0.07412, 0.7074, 0.02259, 0.7987, 0.03654, 0.9805, 0.2478, 0.886, 0.07412, 0.9478, 0.1487, 0.9777, 0.25, 0.9805, 0.2478, 0.9478, 0.1487, 0.9119, 0.1082, 0.6842, 0.4669, 0.7722, 0.4755, 0.8568, 0.4499, 0.9252, 0.3938, 0.9669, 0.3158, 0.9777, 0.25, 0.9119, 0.1082, 0.7003, 0.03688, 0.56, 0.1301, 0.5223, 0.25, 0.5331, 0.3158, 0.5748, 0.3938, 0.6235, 0.4393, 0.6001, 0.09011, 0.56, 0.1301, 0.7003, 0.03688, 0.56, 0.1301, 0.6001, 0.09011, 0.5223, 0.2501, 0.5223, 0.25, 0.25, 0.5, 0.329, 0.5, 0.3272, 1.0, 0.25, 1.0, 0.7987, 0.03654, 0.7003, 0.03688, 0.9119, 0.1082, 0.329, 0.5, 0.3915, 0.5, 0.3897, 1.0, 0.3272, 1.0, 0.3915, 0.5, 0.454, 0.5, 0.4674, 1.0, 0.3897, 1.0, 0.5326, 0.5, 0.6256, 0.5, 0.6238, 1.0, 0.546, 1.0, 0.546, 1.0, 0.4674, 1.0, 0.5326, 0.5, 0.6256, 0.5, 0.704, 0.5, 0.7022, 1.0, 0.6238, 1.0, 0.704, 0.5, 0.75, 0.5, 0.75, 1.0, 0.7022, 1.0, 0.2287, 0.02468, 0.1928, 0.02783, 0.3163, 0.02695, 0.337, 0.04278, 0.02237, 0.25, 0.01323, 0.25, 0.03826, 0.1423, 0.03345, 0.1835, 0.412, 0.08551, 0.4463, 0.1459, 0.337, 0.04278, 0.4463, 0.1459, 0.4723, 0.1812, 0.4838, 0.25, 0.4776, 0.25, 0.03345, 0.1835, 0.03826, 0.1423, 0.0956, 0.06945, 0.1101, 0.07732, 0.4854, 0.2096, 0.4451, 0.1437, 0.4776, 0.25, 0.4776, 0.25, 0.1928, 0.02783, 0.2287, 0.02468, 0.1101, 0.07732, 0.5661, 0.1046, 0.5171, 0.2501, 0.5788, 0.1083, 0.02506, 0.2773, 0.02236, 0.25, 0.05191, 0.1491, 0.4854, 0.2096, 0.1819, 0.0386, 0.05191, 0.1491, 0.06409, 0.1237, 0.1869, 0.03692, 0.4227, 0.1101, 0.4451, 0.1437, 0.3174, 0.03386, 0.02236, 0.25, 0.06409, 0.1237, 0.05191, 0.1491, 0.4776, 0.25, 0.4776, 0.25, 0.4451, 0.1437, 0.8915, 0.08056, 0.9462, 0.1281, 0.859, 0.04422, 0.7463, 0.03084, 0.9462, 0.1281, 0.8915, 0.08056, 0.9837, 0.2501, 0.7463, 0.03084, 0.7083, 0.01747, 0.5661, 0.1046, 0.5788, 0.1083, 0.7463, 0.03084, 0.7321, 0.02844, 0.8915, 0.08056, 0.9837, 0.2501, 0.8915, 0.08056, 0.9482, 0.1496, 0.8371, 0.4604, 0.8938, 0.4252, 0.9733, 0.2944, 0.9777, 0.2497, 0.8666, 0.06427, 0.6794, 0.0392, 0.551, 0.1509, 0.5331, 0.3158, 0.6235, 0.4393, 0.6842, 0.4669, 0.7722, 0.4755, 0.25, 0.5, 0.3565, 0.5, 0.3272, 1.0, 0.25, 1.0, 0.7321, 0.02844, 0.6794, 0.0392, 0.8666, 0.06427, 0.5788, 0.1083, 0.551, 0.1509, 0.6794, 0.0392, 0.5171, 0.2501, 0.5223, 0.25, 0.551, 0.1509, 0.9482, 0.1496, 0.8666, 0.06427, 0.9777, 0.2497, 0.3565, 0.5, 0.4743, 0.5, 0.4522, 1.0, 0.3897, 1.0, 0.3897, 1.0, 0.3272, 1.0, 0.3565, 0.5, 0.5783, 0.5, 0.6728, 0.5, 0.671, 1.0, 0.6085, 1.0, 0.53, 1.0, 0.4522, 1.0, 0.4743, 0.5, 0.6085, 1.0, 0.53, 1.0, 0.5783, 0.5, 0.6728, 0.5, 0.75, 0.5, 0.75, 1.0, 0.671, 1.0, 0.1869, 0.03692, 0.1823, 0.02201, 0.2941, 0.01696, 0.3174, 0.03386, 0.3174, 0.03386, 0.2941, 0.01696, 0.3966, 0.0693, 0.4227, 0.1101, 0.4227, 0.1101, 0.4546, 0.1392, 0.4838, 0.2501, 0.4776, 0.25, 0.03995, 0.1499, 0.06409, 0.1237, 0.02236, 0.25, 0.1078, 0.06545, 0.1869, 0.03692, 0.06409, 0.1237, 0.7985, 0.5123, 0.7032, 0.5226, 0.8338, 0.5296, 0.6136, 0.2128, 0.6031, 0.2575, 0.6148, 0.2494, 0.6075, 0.4711, 0.6169, 0.4954, 0.6098, 0.4665, 0.625, 0.2508, 0.6151, 0.2546, 0.6111, 0.2823, 0.625, 0.2508, 0.6111, 0.2823, 0.6098, 0.4665, 0.8475, 0.5179, 0.8637, 0.5399, 0.8706, 0.541, 0.6526, 0.518, 0.6994, 0.5101, 0.6919, 0.5055, 0.6568, 0.521, 0.6396, 0.5419, 0.6557, 0.543, 0.8475, 0.5179, 0.875, 0.5, 0.8026, 0.503, 0.4106, 0.5625, 0.3791, 0.5314, 0.3789, 0.5337, 0.8338, 0.5296, 0.7032, 0.5226, 0.8281, 0.5266, 0.3618, 0.5002, 0.1401, 0.5019, 0.3599, 0.5082, 0.3563, 0.5329, 0.3618, 0.5002, 0.3599, 0.5082, 0.7985, 0.5123, 0.6952, 0.5124, 0.7032, 0.5226, 0.8684, 0.5439, 0.8637, 0.5399, 0.8651, 0.5674, 0.8018, 0.5102, 0.6994, 0.5101, 0.7985, 0.5123, 0.6168, 0.5003, 0.6031, 0.4925, 0.6137, 0.5365, 0.6526, 0.518, 0.6385, 0.5086, 0.631, 0.5398, 0.6568, 0.521, 0.6557, 0.543, 0.7032, 0.5226, 0.381, 0.2164, 0.375, 0.2165, 0.375, 0.2183, 0.6351, 0.5676, 0.6394, 0.5432, 0.6396, 0.5419, 0.6396, 0.5419, 0.6394, 0.5432, 0.6557, 0.543, 0.8637, 0.5399, 0.8684, 0.5439, 0.8706, 0.541, 0.5856, 0.4294, 0.3815, 0.3182, 0.3816, 0.4364, 0.5996, 0.3187, 0.3815, 0.3182, 0.5856, 0.4294, 0.6024, 0.4332, 0.6072, 0.4805, 0.6075, 0.4711, 0.6449, 0.5008, 0.8026, 0.503, 0.6475, 0.4997, 0.8026, 0.503, 0.8707, 0.5, 0.6475, 0.4997, 0.6168, 0.5003, 0.6385, 0.5086, 0.6449, 0.5008, 0.6031, 0.2575, 0.6072, 0.2695, 0.6148, 0.2494, 0.6024, 0.4332, 0.6031, 0.4925, 0.6072, 0.4805, 0.7984, 0.5123, 0.8442, 0.5205, 0.8281, 0.5266, 0.6305, 0.4892, 0.6169, 0.4955, 0.6079, 0.4719, 0.6104, 0.2798, 0.6151, 0.2545, 0.625, 0.2508, 0.6075, 0.2766, 0.6151, 0.2545, 0.6104, 0.2798, 0.5844, 0.3137, 0.6023, 0.3177, 0.5982, 0.4299, 0.8684, 0.5439, 0.8636, 0.5392, 0.8475, 0.5179, 0.694, 0.5038, 0.6944, 0.5101, 0.6527, 0.518, 0.8049, 0.5014, 0.7993, 0.5092, 0.694, 0.5038, 0.6104, 0.2798, 0.625, 0.2508, 0.6305, 0.4892, 0.6617, 0.5288, 0.6394, 0.5432, 0.6559, 0.5205, 0.375, 0.2565, 0.3812, 0.2596, 0.3812, 0.3234, 0.3563, 0.5329, 0.3599, 0.5082, 0.3789, 0.5337, 0.8604, 0.5414, 0.8649, 0.5675, 0.8604, 0.5416, 0.8443, 0.5431, 0.8604, 0.5414, 0.8604, 0.5416, 0.6557, 0.543, 0.6617, 0.5288, 0.701, 0.5249, 0.6137, 0.5365, 0.6128, 0.5626, 0.6278, 0.5409, 0.701, 0.5249, 0.6952, 0.5124, 0.7984, 0.5123, 0.6394, 0.5432, 0.6349, 0.5674, 0.6363, 0.5399, 0.8636, 0.5392, 0.8651, 0.5674, 0.8604, 0.5414, 0.6339, 0.5669, 0.6363, 0.5399, 0.6349, 0.5674, 0.6061, 0.5314, 0.6031, 0.4925, 0.6168, 0.5004, 0.6128, 0.5626, 0.6061, 0.5314, 0.6278, 0.5409, 0.6527, 0.518, 0.6363, 0.5399, 0.6278, 0.5409, 0.6061, 0.5314, 0.5831, 0.4899, 0.6031, 0.4925, 0.3814, 0.2177, 0.381, 0.2164, 0.4106, 0.1875, 0.3816, 0.4364, 0.3812, 0.3234, 0.5982, 0.4299, 0.5844, 0.3137, 0.3812, 0.2596, 0.5848, 0.2601, 0.6079, 0.4719, 0.607, 0.4782, 0.6023, 0.3177, 0.6305, 0.4892, 0.694, 0.5038, 0.6405, 0.5041, 0.875, 0.5, 0.8049, 0.5014, 0.8666, 0.5, 0.8049, 0.5014, 0.694, 0.5038, 0.8666, 0.5, 0.6023, 0.3177, 0.6072, 0.2695, 0.6075, 0.2766, 0.6023, 0.3177, 0.6031, 0.2575, 0.6072, 0.2695, 0.607, 0.4782, 0.6031, 0.4925, 0.5982, 0.4299, 0.7985, 0.5123, 0.8338, 0.5296, 0.8442, 0.5204, 0.6148, 0.2494, 0.625, 0.25, 0.625, 0.2137, 0.6136, 0.2128, 0.8026, 0.503, 0.6919, 0.5055, 0.6994, 0.5101, 0.8018, 0.5102, 0.6475, 0.4997, 0.6098, 0.4665, 0.6169, 0.4954, 0.6077, 0.2758, 0.6111, 0.2823, 0.6151, 0.2546, 0.583, 0.2601, 0.5996, 0.3187, 0.6031, 0.2575, 0.8475, 0.5179, 0.8706, 0.541, 0.875, 0.5, 0.3814, 0.2596, 0.381, 0.2164, 0.375, 0.2183, 0.375, 0.2611, 0.6526, 0.518, 0.6919, 0.5055, 0.6385, 0.5086, 0.6098, 0.4665, 0.625, 0.4918, 0.625, 0.2508, 0.5831, 0.4899, 0.6031, 0.4925, 0.6024, 0.4332, 0.5856, 0.4294, 0.8475, 0.5179, 0.8026, 0.503, 0.8018, 0.5102, 0.5996, 0.3187, 0.5856, 0.4294, 0.6024, 0.4332, 0.125, 0.5335, 0.1331, 0.5009, 0.1401, 0.5019, 0.125, 0.5317, 0.6031, 0.2575, 0.6136, 0.2128, 0.5883, 0.22, 0.583, 0.2601, 0.1401, 0.5019, 0.1331, 0.5009, 0.3599, 0.5082, 0.375, 0.4868, 0.3816, 0.4364, 0.3815, 0.3182, 0.375, 0.2611, 0.375, 0.2611, 0.3815, 0.3182, 0.3814, 0.2596, 0.3791, 0.5314, 0.3563, 0.5329, 0.3789, 0.5337, 0.8604, 0.5416, 0.8338, 0.5296, 0.8443, 0.5431, 0.6557, 0.543, 0.701, 0.5249, 0.7032, 0.5226, 0.7032, 0.5226, 0.701, 0.5249, 0.8281, 0.5266, 0.8338, 0.5296, 0.8281, 0.5266, 0.8443, 0.5431, 0.6952, 0.5124, 0.6994, 0.5101, 0.6526, 0.518, 0.6568, 0.521, 0.3816, 0.4364, 0.3618, 0.5002, 0.381, 0.4904, 0.631, 0.5398, 0.6137, 0.5365, 0.6278, 0.5409, 0.6952, 0.5124, 0.6568, 0.521, 0.7032, 0.5226, 0.6994, 0.5101, 0.6952, 0.5124, 0.7985, 0.5123, 0.6396, 0.5419, 0.6568, 0.521, 0.6526, 0.518, 0.6364, 0.5392, 0.6351, 0.5676, 0.6396, 0.5419, 0.6364, 0.5392, 0.6339, 0.5669, 0.7985, 0.5123, 0.8442, 0.5204, 0.8475, 0.5179, 0.8018, 0.5102, 0.8604, 0.5416, 0.8649, 0.5675, 0.8651, 0.5674, 0.8637, 0.5399, 0.8442, 0.5204, 0.8604, 0.5416, 0.8637, 0.5399, 0.8475, 0.5179, 0.631, 0.5398, 0.6385, 0.5086, 0.6168, 0.5003, 0.6137, 0.5365, 0.5882, 0.53, 0.6137, 0.5365, 0.6031, 0.4925, 0.5831, 0.4899, 0.6526, 0.518, 0.631, 0.5398, 0.6364, 0.5392, 0.6364, 0.5392, 0.631, 0.5398, 0.6339, 0.5669, 0.8442, 0.5204, 0.8338, 0.5296, 0.8604, 0.5416, 0.3563, 0.5329, 0.3791, 0.5314, 0.381, 0.4904, 0.3618, 0.5002, 0.5882, 0.53, 0.5831, 0.4899, 0.381, 0.4904, 0.3791, 0.5314, 0.4106, 0.5625, 0.6137, 0.5365, 0.5882, 0.53, 0.3791, 0.5314, 0.4106, 0.5625, 0.6128, 0.5626, 0.6137, 0.5365, 0.4106, 0.5625, 0.381, 0.2164, 0.5883, 0.22, 0.6136, 0.2128, 0.4106, 0.1875, 0.3814, 0.2596, 0.583, 0.2601, 0.5883, 0.22, 0.381, 0.2164, 0.381, 0.4904, 0.5831, 0.4899, 0.5856, 0.4294, 0.3816, 0.4364, 0.3815, 0.3182, 0.5996, 0.3187, 0.583, 0.2601, 0.3814, 0.2596, 0.6151, 0.2546, 0.6148, 0.2494, 0.6072, 0.2695, 0.6077, 0.2758, 0.625, 0.2508, 0.625, 0.25, 0.6148, 0.2494, 0.6151, 0.2546, 0.6475, 0.4997, 0.6169, 0.4954, 0.6168, 0.5003, 0.6449, 0.5008, 0.6169, 0.4954, 0.6075, 0.4711, 0.6072, 0.4805, 0.6168, 0.5003, 0.6077, 0.2758, 0.5996, 0.3187, 0.6024, 0.4332, 0.6075, 0.4711, 0.875, 0.5, 0.8707, 0.5, 0.8026, 0.503, 0.6023, 0.3177, 0.5844, 0.3137, 0.5848, 0.2601, 0.6031, 0.2575, 0.5996, 0.3187, 0.6077, 0.2758, 0.6072, 0.2695, 0.5996, 0.3187, 0.6072, 0.2695, 0.6031, 0.2575, 0.6031, 0.4925, 0.6168, 0.5003, 0.6072, 0.4805, 0.6919, 0.5055, 0.8026, 0.503, 0.6449, 0.5008, 0.6919, 0.5055, 0.6449, 0.5008, 0.6385, 0.5086, 0.7984, 0.5123, 0.8281, 0.5266, 0.701, 0.5249, 0.6126, 0.1877, 0.625, 0.216, 0.613, 0.2311, 0.613, 0.2311, 0.625, 0.216, 0.625, 0.25, 0.8475, 0.5179, 0.875, 0.5, 0.875, 0.534, 0.8684, 0.5439, 0.6104, 0.2798, 0.6305, 0.4892, 0.6079, 0.4719, 0.6075, 0.2766, 0.7993, 0.5092, 0.6944, 0.5101, 0.694, 0.5038, 0.694, 0.5038, 0.6527, 0.518, 0.6405, 0.5041, 0.3812, 0.2596, 0.375, 0.2565, 0.375, 0.2165, 0.3814, 0.2177, 0.8049, 0.5014, 0.875, 0.5, 0.8475, 0.5179, 0.7993, 0.5092, 0.6031, 0.2575, 0.5848, 0.2601, 0.5865, 0.22, 0.613, 0.2311, 0.5831, 0.4899, 0.5982, 0.4299, 0.6031, 0.4925, 0.5865, 0.22, 0.6126, 0.1877, 0.613, 0.2311, 0.3812, 0.3234, 0.3816, 0.4364, 0.375, 0.4861, 0.375, 0.2565, 0.3789, 0.5337, 0.4106, 0.5625, 0.4106, 0.5625, 0.631, 0.5398, 0.6278, 0.5409, 0.6363, 0.5399, 0.6339, 0.5669, 0.3599, 0.5082, 0.3816, 0.4364, 0.381, 0.4904, 0.6952, 0.5124, 0.701, 0.5249, 0.6617, 0.5288, 0.6559, 0.5205, 0.7987, 0.5109, 0.7984, 0.5123, 0.6952, 0.5124, 0.6944, 0.5101, 0.6944, 0.5101, 0.7993, 0.5092, 0.7987, 0.5109, 0.8651, 0.5674, 0.8684, 0.5439, 0.8651, 0.5674, 0.7993, 0.5092, 0.8475, 0.5179, 0.7987, 0.5109, 0.6952, 0.5124, 0.6559, 0.5205, 0.6527, 0.518, 0.6944, 0.5101, 0.8649, 0.5675, 0.8604, 0.5414, 0.8651, 0.5674, 0.8651, 0.5674, 0.6527, 0.518, 0.6559, 0.5205, 0.6394, 0.5432, 0.6363, 0.5399, 0.8475, 0.5179, 0.8442, 0.5205, 0.7984, 0.5123, 0.7987, 0.5109, 0.6349, 0.5674, 0.6394, 0.5432, 0.6351, 0.5676, 0.6339, 0.5669, 0.8636, 0.5392, 0.8604, 0.5414, 0.8442, 0.5205, 0.8475, 0.5179, 0.6278, 0.5409, 0.6061, 0.5314, 0.6168, 0.5004, 0.6405, 0.5041, 0.8636, 0.5392, 0.8684, 0.5439, 0.8651, 0.5674, 0.8443, 0.5431, 0.8281, 0.5266, 0.8442, 0.5205, 0.8604, 0.5414, 0.6527, 0.518, 0.6278, 0.5409, 0.6405, 0.5041, 0.625, 0.216, 0.6126, 0.1877, 0.6136, 0.2128, 0.625, 0.2137, 0.3599, 0.5082, 0.381, 0.4904, 0.3789, 0.5337, 0.6111, 0.2823, 0.6077, 0.2758, 0.6075, 0.4711, 0.6098, 0.4665, 0.375, 0.2165, 0.381, 0.2164, 0.3814, 0.2177, 0.6557, 0.543, 0.6394, 0.5432, 0.6617, 0.5288, 0.8706, 0.541, 0.8684, 0.5439, 0.875, 0.534, 0.6136, 0.2128, 0.6126, 0.1877, 0.3814, 0.2177, 0.4106, 0.1875, 0.6061, 0.5314, 0.3789, 0.5337, 0.381, 0.4904, 0.5831, 0.4899, 0.6061, 0.5314, 0.6128, 0.5626, 0.4106, 0.5625, 0.3789, 0.5337, 0.5865, 0.22, 0.5848, 0.2601, 0.3812, 0.2596, 0.3814, 0.2177, 0.3814, 0.2177, 0.6126, 0.1877, 0.5865, 0.22, 0.5982, 0.4299, 0.5831, 0.4899, 0.381, 0.4904, 0.3816, 0.4364, 0.6151, 0.2545, 0.6075, 0.2766, 0.6072, 0.2695, 0.6149, 0.2515, 0.3812, 0.3234, 0.3812, 0.2596, 0.5844, 0.3137, 0.3812, 0.3234, 0.5844, 0.3137, 0.5982, 0.4299, 0.8666, 0.5, 0.694, 0.5038, 0.6305, 0.4892, 0.625, 0.2508, 0.6151, 0.2545, 0.6149, 0.2515, 0.625, 0.25, 0.6168, 0.5004, 0.6169, 0.4955, 0.6305, 0.4892, 0.6405, 0.5041, 0.607, 0.4782, 0.6079, 0.4719, 0.6169, 0.4955, 0.6168, 0.5004, 0.6149, 0.2515, 0.6072, 0.2695, 0.6031, 0.2575, 0.613, 0.2311, 0.6023, 0.3177, 0.6075, 0.2766, 0.6079, 0.4719, 0.6168, 0.5004, 0.6031, 0.4925, 0.607, 0.4782, 0.613, 0.2311, 0.625, 0.25, 0.6149, 0.2515, 0.607, 0.4782, 0.5982, 0.4299, 0.6023, 0.3177])
me_cylinder.materials.append(mat_ammo)
me_cylinder.materials.append(mat_box)
me_cylinder.use_remesh_fix_poles = True
me_cylinder.use_remesh_preserve_attributes = False
me_cylinder.update()
me_cube_001 = bpy.data.meshes.new('Cube.001')
me_cube_001.from_pydata([(-1.0, -0.9496, -1.0), (-1.0, -0.9496, 1.0), (-1.0, 0.9496, -1.0), (-1.0, 0.9496, 1.0), (1.0, -0.9496, -1.0), (1.0, -0.9496, 1.0), (1.0, 0.9496, -1.0), (1.0, 0.9496, 1.0)], [], [(0, 1, 3, 2), (2, 3, 7, 6), (6, 7, 5, 4), (4, 5, 1, 0), (2, 6, 4, 0), (7, 3, 1, 5)])
_uv = me_cube_001.uv_layers.new(name='UVMap')
_uv.uv.foreach_set('vector', [0.375, 0.0, 0.625, 0.0, 0.625, 0.25, 0.375, 0.25, 0.375, 0.25, 0.625, 0.25, 0.625, 0.5, 0.375, 0.5, 0.375, 0.5, 0.625, 0.5, 0.625, 0.75, 0.375, 0.75, 0.375, 0.75, 0.625, 0.75, 0.625, 1.0, 0.375, 1.0, 0.125, 0.5, 0.375, 0.5, 0.375, 0.75, 0.125, 0.75, 0.625, 0.5, 0.875, 0.5, 0.875, 0.75, 0.625, 0.75])
me_cube_001.materials.append(mat_box)
me_cube_001.use_remesh_preserve_volume = False
me_cube_001.use_remesh_preserve_attributes = False
me_cube_001.use_mirror_vertex_groups = False
me_cube_001.update()

# ---- objects
ob_ammobox_lod0 = bpy.data.objects.new('AmmoBox_LOD0', me_cylinder)
ob_ammobox_lod1 = bpy.data.objects.new('AmmoBox_LOD1', me_cube_001)

# ---- transforms, parenting, visibility, modifiers, constraints
ob_ammobox_lod0.location = (0.5703, 1.03, 0.1358)
ob_ammobox_lod0.rotation_euler = (1.571, -0.0, 3.142)
ob_ammobox_lod0.scale = (-0.172, -0.172, -0.172)
ob_ammobox_lod1.location = (0.0, 0.0, 0.0)
ob_ammobox_lod1.scale = (1.0, 1.79, 1.0)
ob_ammobox_lod1.lock_rotations_4d = False
ob_ammobox_lod1.empty_display_type = 'ARROWS'
ob_ammobox_lod1.lineart.crease_threshold = 0.0

# ---- collection membership
col_collection.objects.link(ob_ammobox_lod0)
col_collection.objects.link(ob_ammobox_lod1)

# ---- scene / render settings (as saved in the file)
scene.frame_start = 1; scene.frame_end = 250; scene.frame_set(1)
scene.render.engine = 'BLENDER_EEVEE_NEXT'
scene.render.bake_bias = 0.0
scene.render.bake_samples = 0
scene.cycles.sampling_pattern = 'TABULATED_SOBOL'
scene.cycles.use_light_tree = False
scene.view_settings.view_transform = 'Filmic'
bpy.context.view_layer.update()

# ---- added for rendering (the .blend has no active camera and no usable light): camera, sun
cam_auto = bpy.data.cameras.new('AutoCamera')
cam_auto.lens = 50.0
cam_auto.sensor_width = 36.0
cam_auto.clip_end = 1000.0
ob_auto_camera = bpy.data.objects.new('AutoCamera', cam_auto)
scene.collection.objects.link(ob_auto_camera)
ob_auto_camera.location = (5.7, -6.83979, 4.56028)
ob_auto_camera.rotation_euler = (1.09748, -7.21219e-08, 0.694738)
scene.camera = ob_auto_camera
light_auto_sun = bpy.data.lights.new('AutoSun', 'SUN')
light_auto_sun.energy = 3.0
light_auto_sun.angle = 0.0523599
ob_auto_sun = bpy.data.objects.new('AutoSun', light_auto_sun)
scene.collection.objects.link(ob_auto_sun)
ob_auto_sun.rotation_euler = (0.872665, 0.174533, 0.523599)
bpy.context.view_layer.update()

